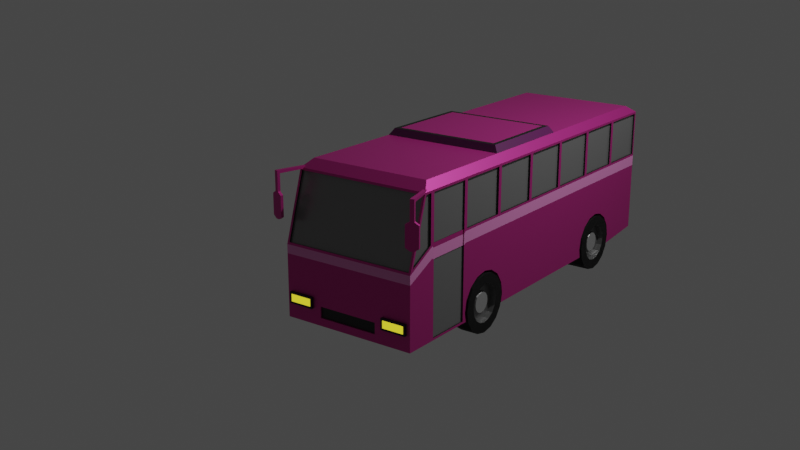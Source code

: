 # Source: car-8.blend  (saved by Blender 2.83.20; exported with 4.5.12 LTS)
import bpy
from mathutils import Matrix  # noqa: F401  (used for matrix-valued properties, if any)

bpy.ops.wm.read_factory_settings(use_empty=True)
scene = bpy.context.scene
scene.name = 'Scene'

# ---- collections
col_collection = bpy.data.collections.new('Collection'); scene.collection.children.link(col_collection)
col_car = bpy.data.collections.new('Car'); scene.collection.children.link(col_car)

# ---- materials (node trees are filled in below, after node groups)
mat_material_004 = bpy.data.materials.new('Material.004')
mat_material_004.use_transparent_shadow = False
mat_material_005 = bpy.data.materials.new('Material.005')
mat_material_005.use_transparent_shadow = False
mat_material_006 = bpy.data.materials.new('Material.006')
mat_material_006.use_transparent_shadow = False
mat_material_007 = bpy.data.materials.new('Material.007')
mat_material_007.use_transparent_shadow = False
mat_material_008 = bpy.data.materials.new('Material.008')
mat_material_008.use_transparent_shadow = False
mat_material_009 = bpy.data.materials.new('Material.009')
mat_material_009.use_transparent_shadow = False
mat_material_001 = bpy.data.materials.new('Material.001')
mat_material_001.use_transparent_shadow = False
mat_material_002 = bpy.data.materials.new('Material.002')
mat_material_002.use_transparent_shadow = False
mat_material_003 = bpy.data.materials.new('Material.003')
mat_material_003.use_transparent_shadow = False

# ---- material node trees
mat_material_004.use_nodes = True; mat_material_004.node_tree.nodes.clear()
_N = mat_material_004.node_tree.nodes; _L = mat_material_004.node_tree.links
n0 = _N.new('ShaderNodeBsdfPrincipled'); n0.name = 'Principled BSDF'; n0.location = (10, 300)
n0.distribution = 'GGX'
n0.subsurface_method = 'BURLEY'
n0.inputs[0].default_value = (0.6152, 0.03581, 0.3005, 1.0)
n0.inputs[1].default_value = 0.575
n0.inputs[3].default_value = 1.45
n0.inputs[27].default_value = (0.0, 0.0, 0.0, 1.0)
n0.inputs[28].default_value = 1.0
n1 = _N.new('ShaderNodeOutputMaterial'); n1.name = 'Material Output'; n1.location = (300, 300)
_L.new(n0.outputs[0], n1.inputs[0])
n1.is_active_output = True
mat_material_005.use_nodes = True; mat_material_005.node_tree.nodes.clear()
_N = mat_material_005.node_tree.nodes; _L = mat_material_005.node_tree.links
n0 = _N.new('ShaderNodeBsdfPrincipled'); n0.name = 'Principled BSDF'; n0.location = (10, 300)
n0.distribution = 'GGX'
n0.subsurface_method = 'BURLEY'
n0.inputs[0].default_value = (0.8, 0.6906, 0.0288, 1.0)
n0.inputs[3].default_value = 1.45
n0.inputs[27].default_value = (0.7991, 0.6939, 0.02843, 1.0)
n0.inputs[28].default_value = 1.0
n1 = _N.new('ShaderNodeOutputMaterial'); n1.name = 'Material Output'; n1.location = (300, 300)
_L.new(n0.outputs[0], n1.inputs[0])
n1.is_active_output = True
mat_material_006.use_nodes = True; mat_material_006.node_tree.nodes.clear()
_N = mat_material_006.node_tree.nodes; _L = mat_material_006.node_tree.links
n0 = _N.new('ShaderNodeBsdfPrincipled'); n0.name = 'Principled BSDF'; n0.location = (10, 300)
n0.distribution = 'GGX'
n0.subsurface_method = 'BURLEY'
n0.inputs[0].default_value = (0.214, 0.214, 0.214, 1.0)
n0.inputs[1].default_value = 0.3333
n0.inputs[2].default_value = 0.25
n0.inputs[3].default_value = 1.45
n0.inputs[13].default_value = 0.875
n0.inputs[27].default_value = (0.0, 0.0, 0.0, 1.0)
n0.inputs[28].default_value = 1.0
n1 = _N.new('ShaderNodeOutputMaterial'); n1.name = 'Material Output'; n1.location = (300, 300)
_L.new(n0.outputs[0], n1.inputs[0])
n1.is_active_output = True
mat_material_007.use_nodes = True; mat_material_007.node_tree.nodes.clear()
_N = mat_material_007.node_tree.nodes; _L = mat_material_007.node_tree.links
n0 = _N.new('ShaderNodeBsdfPrincipled'); n0.name = 'Principled BSDF'; n0.location = (10, 300)
n0.distribution = 'GGX'
n0.subsurface_method = 'BURLEY'
n0.inputs[0].default_value = (0.008076, 0.008076, 0.008076, 1.0)
n0.inputs[3].default_value = 1.45
n0.inputs[27].default_value = (0.0, 0.0, 0.0, 1.0)
n0.inputs[28].default_value = 1.0
n1 = _N.new('ShaderNodeOutputMaterial'); n1.name = 'Material Output'; n1.location = (300, 300)
_L.new(n0.outputs[0], n1.inputs[0])
n1.is_active_output = True
mat_material_008.use_nodes = True; mat_material_008.node_tree.nodes.clear()
_N = mat_material_008.node_tree.nodes; _L = mat_material_008.node_tree.links
n0 = _N.new('ShaderNodeBsdfPrincipled'); n0.name = 'Principled BSDF'; n0.location = (10, 300)
n0.distribution = 'GGX'
n0.subsurface_method = 'BURLEY'
n0.inputs[0].default_value = (0.09462, 0.004238, 0.08223, 1.0)
n0.inputs[3].default_value = 1.45
n0.inputs[27].default_value = (0.0, 0.0, 0.0, 1.0)
n0.inputs[28].default_value = 1.0
n1 = _N.new('ShaderNodeOutputMaterial'); n1.name = 'Material Output'; n1.location = (300, 300)
_L.new(n0.outputs[0], n1.inputs[0])
n1.is_active_output = True
mat_material_009.use_nodes = True; mat_material_009.node_tree.nodes.clear()
_N = mat_material_009.node_tree.nodes; _L = mat_material_009.node_tree.links
n0 = _N.new('ShaderNodeBsdfPrincipled'); n0.name = 'Principled BSDF'; n0.location = (10, 300)
n0.distribution = 'GGX'
n0.subsurface_method = 'BURLEY'
n0.inputs[0].default_value = (0.8, 0.2509, 0.5866, 1.0)
n0.inputs[3].default_value = 1.45
n0.inputs[27].default_value = (0.0, 0.0, 0.0, 1.0)
n0.inputs[28].default_value = 1.0
n1 = _N.new('ShaderNodeOutputMaterial'); n1.name = 'Material Output'; n1.location = (300, 300)
_L.new(n0.outputs[0], n1.inputs[0])
n1.is_active_output = True
mat_material_001.use_nodes = True; mat_material_001.node_tree.nodes.clear()
_N = mat_material_001.node_tree.nodes; _L = mat_material_001.node_tree.links
n0 = _N.new('ShaderNodeBsdfPrincipled'); n0.name = 'Principled BSDF'; n0.location = (10, 300)
n0.distribution = 'GGX'
n0.subsurface_method = 'BURLEY'
n0.inputs[0].default_value = (0.005605, 0.005605, 0.005605, 1.0)
n0.inputs[2].default_value = 0.9083
n0.inputs[3].default_value = 1.45
n0.inputs[13].default_value = 0.2833
n0.inputs[27].default_value = (0.0, 0.0, 0.0, 1.0)
n0.inputs[28].default_value = 1.0
n1 = _N.new('ShaderNodeOutputMaterial'); n1.name = 'Material Output'; n1.location = (300, 300)
_L.new(n0.outputs[0], n1.inputs[0])
n1.is_active_output = True
mat_material_002.use_nodes = True; mat_material_002.node_tree.nodes.clear()
_N = mat_material_002.node_tree.nodes; _L = mat_material_002.node_tree.links
n0 = _N.new('ShaderNodeBsdfPrincipled'); n0.name = 'Principled BSDF'; n0.location = (10, 300)
n0.distribution = 'GGX'
n0.subsurface_method = 'BURLEY'
n0.inputs[0].default_value = (0.1902, 0.1902, 0.1902, 1.0)
n0.inputs[1].default_value = 0.5833
n0.inputs[2].default_value = 0.4083
n0.inputs[3].default_value = 1.45
n0.inputs[13].default_value = 0.325
n0.inputs[27].default_value = (0.0, 0.0, 0.0, 1.0)
n0.inputs[28].default_value = 1.0
n1 = _N.new('ShaderNodeOutputMaterial'); n1.name = 'Material Output'; n1.location = (300, 300)
_L.new(n0.outputs[0], n1.inputs[0])
n1.is_active_output = True
mat_material_003.use_nodes = True; mat_material_003.node_tree.nodes.clear()
_N = mat_material_003.node_tree.nodes; _L = mat_material_003.node_tree.links
n0 = _N.new('ShaderNodeBsdfPrincipled'); n0.name = 'Principled BSDF'; n0.location = (10, 300)
n0.distribution = 'GGX'
n0.subsurface_method = 'BURLEY'
n0.inputs[1].default_value = 0.85
n0.inputs[2].default_value = 0.225
n0.inputs[3].default_value = 1.45
n0.inputs[13].default_value = 0.9333
n0.inputs[27].default_value = (0.0, 0.0, 0.0, 1.0)
n0.inputs[28].default_value = 1.0
n1 = _N.new('ShaderNodeOutputMaterial'); n1.name = 'Material Output'; n1.location = (300, 300)
_L.new(n0.outputs[0], n1.inputs[0])
n1.is_active_output = True

# ---- world
world_world = bpy.data.worlds.new('World'); scene.world = world_world
world_world.use_nodes = True; world_world.node_tree.nodes.clear()
_N = world_world.node_tree.nodes; _L = world_world.node_tree.links
n0 = _N.new('ShaderNodeOutputWorld'); n0.name = 'World Output'; n0.location = (300, 300)
n1 = _N.new('ShaderNodeBackground'); n1.name = 'Background'; n1.location = (10, 300)
n1.inputs[0].default_value = (0.05088, 0.05088, 0.05088, 1.0)
_L.new(n1.outputs[0], n0.inputs[0])
n0.is_active_output = True
world_world.color = (0.05088, 0.05088, 0.05088)
world_world.use_sun_shadow = False
world_world.sun_shadow_jitter_overblur = 0.0

# ---- cameras
cam_camera = bpy.data.cameras.new('Camera')
cam_camera.clip_end = 100.0
cam_camera.ortho_scale = 7.314

# ---- lights
light_light = bpy.data.lights.new('Light', 'POINT')
light_light.transmission_factor = 0.0
light_light.energy = 1000.0
light_light.shadow_soft_size = 0.1
light_light.shadow_maximum_resolution = 0.006
light_light.use_absolute_resolution = True

# ---- meshes
me_cube = bpy.data.meshes.new('Cube')
me_cube.from_pydata([(0.4579, 2.117, -0.8717), (0.4579, 1.19, -0.8717), (0.4579, 1.225, -0.6944), (0.4579, 1.326, -0.5441), (0.4579, 1.476, -0.4437), (0.4579, 1.653, -0.4084), (0.4579, 1.831, -0.4437), (0.4579, 1.981, -0.5441), (0.4579, 2.081, -0.6944), (0.7376, -1.049, -0.8717), (0.7376, -1.976, -0.8717), (0.7376, -1.941, -0.6944), (0.7376, -1.84, -0.5441), (0.7376, -1.69, -0.4437), (0.7376, -1.512, -0.4084), (0.7376, -1.335, -0.4437), (0.7376, -1.185, -0.5441), (0.7376, -1.084, -0.6944), (0.9706, 2.893, 0.9706), (1.0, 2.893, -0.9222), (1.0, -2.893, 1.0), (0.4478, -3.197, -0.8883), (1.0, -2.735, 1.0), (1.0, -2.735, -1.0), (1.0, -1.994, -1.0), (1.0, -1.994, 1.0), (1.0, -0.3652, -1.0), (1.0, 0.4493, -1.0), (1.0, 2.078, 1.0), (1.0, 1.264, 1.0), (1.0, 0.4493, 1.0), (1.0, -0.3652, 1.0), (1.0, -1.18, 1.0), (0.9706, 2.893, 0.3875), (1.0, -3.197, 0.02279), (1.0, -2.735, 0.2763), (1.0, -1.994, 0.2763), (1.0, 2.078, 0.2763), (1.0, 1.264, 0.2763), (1.0, 0.4493, 0.2763), (1.0, -0.3652, 0.2763), (1.0, -1.18, 0.2763), (0.9025, -2.733, 1.111), (0.9025, -2.585, 1.111), (0.9025, 2.699, 1.111), (0.9025, -1.889, 1.111), (0.9025, -1.125, 1.111), (0.9025, 1.935, 1.111), (0.9025, 1.17, 1.111), (0.9025, 0.405, 1.111), (0.9025, -0.3598, 1.111), (0.9686, -3.187, 0.05276), (0.9686, -2.902, 0.97), (1.0, -2.767, 0.2949), (1.0, -2.767, 0.9686), (1.0, -2.87, 0.9686), (1.0, -3.143, 0.08776), (1.0, -1.211, 0.3077), (1.0, -1.211, 0.9686), (1.0, -1.963, 0.9686), (1.0, -1.963, 0.3077), (1.0, 2.861, 0.3077), (1.0, 2.861, 0.9686), (1.0, 2.11, 0.9686), (1.0, 2.11, 0.3077), (1.0, 2.047, 0.3077), (1.0, 2.047, 0.9686), (1.0, 1.295, 0.9686), (1.0, 1.295, 0.3077), (1.0, 1.232, 0.3077), (1.0, 1.232, 0.9686), (1.0, 0.4807, 0.9686), (1.0, 0.4807, 0.3077), (1.0, 0.4179, 0.3077), (1.0, 0.4179, 0.9686), (1.0, -0.3339, 0.9686), (1.0, -0.3339, 0.3077), (1.0, -0.3966, 0.3077), (1.0, -0.3966, 0.9686), (1.0, -1.148, 0.9686), (1.0, -1.148, 0.3077), (0.9686, -2.876, 0.962), (0.9686, -3.161, 0.04475), (0.973, -2.767, 0.9686), (0.973, -2.767, 0.2949), (0.973, -3.143, 0.08776), (0.973, -2.87, 0.9686), (0.973, -1.211, 0.9686), (0.973, -1.211, 0.3077), (0.973, -1.963, 0.3077), (0.973, -1.963, 0.9686), (0.973, 2.861, 0.9686), (0.973, 2.861, 0.3077), (0.973, 2.11, 0.3077), (0.973, 2.11, 0.9686), (0.973, 2.047, 0.9686), (0.973, 2.047, 0.3077), (0.973, 1.295, 0.3077), (0.973, 1.295, 0.9686), (0.973, 1.232, 0.9686), (0.973, 1.232, 0.3077), (0.973, 0.4807, 0.3077), (0.973, 0.4807, 0.9686), (0.973, 0.4179, 0.9686), (0.973, 0.4179, 0.3077), (0.973, -0.3339, 0.3077), (0.973, -0.3339, 0.9686), (0.973, -0.3966, 0.9686), (0.973, -0.3966, 0.3077), (0.973, -1.148, 0.3077), (0.973, -1.148, 0.9686), (1.0, -2.026, 0.3083), (1.0, -2.026, 0.9681), (1.0, -2.703, 0.9681), (1.0, -2.703, 0.3083), (1.0, -2.026, -0.9681), (1.0, -2.026, 0.2444), (1.0, -2.703, 0.2444), (1.0, -2.703, -0.9681), (0.979, -2.026, 0.9681), (0.979, -2.026, 0.3083), (0.979, -2.703, 0.3083), (0.979, -2.703, 0.9681), (0.979, -2.026, 0.2444), (0.979, -2.026, -0.9681), (0.979, -2.703, -0.9681), (0.979, -2.703, 0.2444), (0.9107, 2.893, 0.3101), (0.4478, -3.197, -0.7276), (1.0, -2.735, 0.1174), (1.0, -1.994, 0.1174), (1.0, 2.078, 0.1174), (1.0, 1.264, 0.1174), (1.0, 0.4493, 0.1174), (1.0, -0.3652, 0.1174), (1.0, -1.18, 0.1174), (1.0, -2.026, 0.09345), (1.0, -2.703, 0.09345), (0.979, -2.026, 0.09345), (0.979, -2.703, 0.09345), (1.0, 2.893, 1.0), (1.0, 2.893, 0.2763), (1.0, 2.893, 0.1174), (0.9706, 2.869, 0.3875), (0.9706, 2.869, 0.9706), (0.9107, 2.869, 0.3101), (0.7725, 0.2851, 1.21), (0.7725, -0.3598, 1.21), (0.7725, -1.005, 1.21), (0.9165, 2.893, -0.8396), (0.9165, 2.893, -0.5398), (0.7606, 2.893, -0.8396), (0.7606, 2.893, -0.5398), (0.892, 2.935, -0.5674), (0.892, 2.935, -0.8121), (0.7851, 2.935, -0.5674), (0.7851, 2.935, -0.8121), (0.9165, 2.935, -0.5398), (0.9165, 2.935, -0.8396), (0.7606, 2.935, -0.5398), (0.7606, 2.935, -0.8396), (0.892, 2.924, -0.5674), (0.892, 2.924, -0.8121), (0.7851, 2.924, -0.5674), (0.7851, 2.924, -0.8121), (0.9456, -3.197, -0.7804), (0.9456, -3.197, -0.6195), (0.5685, -3.197, -0.7804), (0.5685, -3.197, -0.6195), (0.9209, -3.236, -0.6455), (0.9209, -3.236, -0.7544), (0.5932, -3.236, -0.7544), (0.5932, -3.236, -0.6455), (0.9456, -3.236, -0.6195), (0.9456, -3.236, -0.7804), (0.5685, -3.236, -0.7804), (0.5685, -3.236, -0.6195), (0.9209, -3.23, -0.6455), (0.9209, -3.23, -0.7544), (0.5932, -3.23, -0.7544), (0.5932, -3.23, -0.6455), (1.0, -3.197, -0.1045), (1.0, -3.197, -1.0), (0.4478, -3.175, -0.8883), (0.4478, -3.175, -0.7276), (0.4579, 2.091, -0.9988), (1.0, 2.081, -0.6944), (1.0, 2.117, -0.8717), (1.0, 2.091, -0.9988), (1.0, 2.078, -0.6899), (0.4579, 2.078, -1.0), (1.0, 1.981, -0.5441), (1.0, 1.831, -0.4437), (1.0, 1.653, -0.4084), (0.4579, 1.264, -1.0), (1.0, 1.476, -0.4437), (0.4579, 1.215, -1.0), (1.0, 1.326, -0.5441), (1.0, 1.264, -0.6366), (1.0, 1.225, -0.6944), (1.0, 1.19, -0.8717), (1.0, 1.215, -1.0), (1.0, -1.084, -0.6944), (1.0, -1.049, -0.8717), (0.7376, -1.075, -1.0), (1.0, -1.075, -1.0), (0.7376, -1.18, -1.0), (1.0, -1.18, -0.5517), (1.0, -1.185, -0.5441), (1.0, -1.335, -0.4437), (1.0, -1.512, -0.4084), (1.0, -1.69, -0.4437), (1.0, -1.84, -0.5441), (1.0, -1.941, -0.6944), (1.0, -1.976, -0.8717), (0.7376, -1.95, -1.0), (1.0, -1.95, -1.0), (-0.4616, 2.117, -0.8717), (-0.4616, 1.19, -0.8717), (-0.4616, 1.225, -0.6944), (-0.4616, 1.326, -0.5441), (-0.4616, 1.476, -0.4437), (-0.4616, 1.653, -0.4084), (-0.4616, 1.831, -0.4437), (-0.4616, 1.981, -0.5441), (-0.4616, 2.081, -0.6944), (-0.7356, -1.049, -0.8717), (-0.7356, -1.976, -0.8717), (-0.7356, -1.941, -0.6944), (-0.7356, -1.84, -0.5441), (-0.7356, -1.69, -0.4437), (-0.7356, -1.512, -0.4084), (-0.7356, -1.335, -0.4437), (-0.7356, -1.185, -0.5441), (-0.7356, -1.084, -0.6944), (-0.9706, 2.893, 0.9706), (-1.0, 2.893, -0.9222), (-1.0, -2.893, 1.0), (-0.4478, -3.197, -0.8883), (-1.0, -2.735, 1.0), (-1.0, -2.735, -1.0), (-1.0, -1.994, -1.0), (-1.0, -1.994, 1.0), (-1.0, -0.3652, -1.0), (-1.0, 0.4493, -1.0), (-1.0, 2.078, 1.0), (-1.0, 1.264, 1.0), (-1.0, 0.4493, 1.0), (-1.0, -0.3652, 1.0), (-1.0, -1.18, 1.0), (-0.9706, 2.893, 0.3875), (-1.0, -3.197, 0.02279), (-1.0, -2.735, 0.2763), (-1.0, -1.994, 0.2763), (-1.0, 2.078, 0.2763), (-1.0, 1.264, 0.2763), (-1.0, 0.4493, 0.2763), (-1.0, -0.3652, 0.2763), (-1.0, -1.18, 0.2763), (-0.9025, -2.733, 1.111), (-0.9025, -2.585, 1.111), (-0.9025, 2.699, 1.111), (-0.9025, -1.889, 1.111), (-0.9025, -1.125, 1.111), (-0.9025, 1.935, 1.111), (-0.9025, 1.17, 1.111), (-0.9025, 0.405, 1.111), (-0.9025, -0.3598, 1.111), (-0.9686, -3.187, 0.05276), (-0.9686, -2.902, 0.97), (-1.0, -2.767, 0.2949), (-1.0, -2.767, 0.9686), (-1.0, -2.87, 0.9686), (-1.0, -3.143, 0.08776), (-1.0, -1.211, 0.3077), (-1.0, -1.211, 0.9686), (-1.0, -1.963, 0.9686), (-1.0, -1.963, 0.3077), (-1.0, 2.861, 0.3077), (-1.0, 2.861, 0.9686), (-1.0, 2.11, 0.9686), (-1.0, 2.11, 0.3077), (-1.0, 2.047, 0.3077), (-1.0, 2.047, 0.9686), (-1.0, 1.295, 0.9686), (-1.0, 1.295, 0.3077), (-1.0, 1.232, 0.3077), (-1.0, 1.232, 0.9686), (-1.0, 0.4807, 0.9686), (-1.0, 0.4807, 0.3077), (-1.0, 0.4179, 0.3077), (-1.0, 0.4179, 0.9686), (-1.0, -0.3339, 0.9686), (-1.0, -0.3339, 0.3077), (-1.0, -0.3966, 0.3077), (-1.0, -0.3966, 0.9686), (-1.0, -1.148, 0.9686), (-1.0, -1.148, 0.3077), (-0.9686, -2.876, 0.962), (-0.9686, -3.161, 0.04475), (-0.973, -2.767, 0.9686), (-0.973, -2.767, 0.2949), (-0.973, -3.143, 0.08776), (-0.973, -2.87, 0.9686), (-0.973, -1.211, 0.9686), (-0.973, -1.211, 0.3077), (-0.973, -1.963, 0.3077), (-0.973, -1.963, 0.9686), (-0.973, 2.861, 0.9686), (-0.973, 2.861, 0.3077), (-0.973, 2.11, 0.3077), (-0.973, 2.11, 0.9686), (-0.973, 2.047, 0.9686), (-0.973, 2.047, 0.3077), (-0.973, 1.295, 0.3077), (-0.973, 1.295, 0.9686), (-0.973, 1.232, 0.9686), (-0.973, 1.232, 0.3077), (-0.973, 0.4807, 0.3077), (-0.973, 0.4807, 0.9686), (-0.973, 0.4179, 0.9686), (-0.973, 0.4179, 0.3077), (-0.973, -0.3339, 0.3077), (-0.973, -0.3339, 0.9686), (-0.973, -0.3966, 0.9686), (-0.973, -0.3966, 0.3077), (-0.973, -1.148, 0.3077), (-0.973, -1.148, 0.9686), (-1.0, -2.026, 0.3083), (-1.0, -2.026, 0.9681), (-1.0, -2.703, 0.9681), (-1.0, -2.703, 0.3083), (-0.979, -2.026, 0.9681), (-0.979, -2.026, 0.3083), (-0.979, -2.703, 0.3083), (-0.979, -2.703, 0.9681), (-0.9107, 2.893, 0.3101), (-0.4478, -3.197, -0.7276), (-1.0, -2.735, 0.1174), (-1.0, -1.994, 0.1174), (-1.0, 2.078, 0.1174), (-1.0, 1.264, 0.1174), (-1.0, 0.4493, 0.1174), (-1.0, -0.3652, 0.1174), (-1.0, -1.18, 0.1174), (-1.0, 2.893, 1.0), (-1.0, 2.893, 0.2763), (-1.0, 2.893, 0.1174), (-0.9706, 2.869, 0.3875), (-0.9706, 2.869, 0.9706), (-0.9107, 2.869, 0.3101), (-0.7725, 0.2851, 1.21), (-0.7725, -0.3598, 1.21), (-0.7725, -1.005, 1.21), (-0.9165, 2.893, -0.8396), (-0.9165, 2.893, -0.5398), (-0.7606, 2.893, -0.8396), (-0.7606, 2.893, -0.5398), (-0.892, 2.935, -0.5674), (-0.892, 2.935, -0.8121), (-0.7851, 2.935, -0.5674), (-0.7851, 2.935, -0.8121), (-0.9165, 2.935, -0.5398), (-0.9165, 2.935, -0.8396), (-0.7606, 2.935, -0.5398), (-0.7606, 2.935, -0.8396), (-0.892, 2.924, -0.5674), (-0.892, 2.924, -0.8121), (-0.7851, 2.924, -0.5674), (-0.7851, 2.924, -0.8121), (-0.9456, -3.197, -0.7804), (-0.9456, -3.197, -0.6195), (-0.5685, -3.197, -0.7804), (-0.5685, -3.197, -0.6195), (-0.9209, -3.236, -0.6455), (-0.9209, -3.236, -0.7544), (-0.5932, -3.236, -0.7544), (-0.5932, -3.236, -0.6455), (-0.9456, -3.236, -0.6195), (-0.9456, -3.236, -0.7804), (-0.5685, -3.236, -0.7804), (-0.5685, -3.236, -0.6195), (-0.9209, -3.23, -0.6455), (-0.9209, -3.23, -0.7544), (-0.5932, -3.23, -0.7544), (-0.5932, -3.23, -0.6455), (-1.0, -3.197, -0.1045), (-1.0, -3.197, -1.0), (-0.4478, -3.175, -0.8883), (-0.4478, -3.175, -0.7276), (-0.4616, 2.091, -0.9988), (-1.0, 2.081, -0.6944), (-1.0, 2.117, -0.8717), (-1.0, 2.091, -0.9988), (-1.0, 2.078, -0.6899), (-0.4616, 2.078, -1.0), (-1.0, 1.981, -0.5441), (-1.0, 1.831, -0.4437), (-1.0, 1.653, -0.4084), (-0.4616, 1.264, -1.0), (-1.0, 1.476, -0.4437), (-0.4616, 1.215, -1.0), (-1.0, 1.326, -0.5441), (-1.0, 1.264, -0.6366), (-1.0, 1.225, -0.6944), (-1.0, 1.19, -0.8717), (-1.0, 1.215, -1.0), (-1.0, -1.084, -0.6944), (-1.0, -1.049, -0.8717), (-0.7356, -1.075, -1.0), (-1.0, -1.075, -1.0), (-0.7356, -1.18, -1.0), (-1.0, -1.18, -0.5517), (-1.0, -1.185, -0.5441), (-1.0, -1.335, -0.4437), (-1.0, -1.512, -0.4084), (-1.0, -1.69, -0.4437), (-1.0, -1.84, -0.5441), (-1.0, -1.941, -0.6944), (-1.0, -1.976, -0.8717), (-0.7356, -1.95, -1.0), (-1.0, -1.95, -1.0), (1.0, -2.703, 0.2763), (1.0, -2.026, 0.2763), (0.9879, -2.026, 0.3083), (0.9879, -2.703, 0.3083), (0.9876, -2.026, 0.2444), (0.9876, -2.703, 0.2444), (0.9879, -2.026, 0.2763), (0.9879, -2.703, 0.2763), (0.9874, -2.703, 0.09345), (0.9874, -2.026, 0.09345), (0.8359, 0.3486, 1.21), (0.8359, -0.3598, 1.21), (0.8359, -1.068, 1.21), (-0.8359, 0.3486, 1.21), (-0.8359, -0.3598, 1.21), (-0.8359, -1.068, 1.21)], [], [(0, 185, 188, 187), (1, 2, 199, 200), (2, 3, 197, 198, 199), (3, 4, 195, 197), (4, 5, 193, 195), (5, 6, 192, 193), (6, 7, 191, 192), (7, 8, 186, 189, 191), (8, 0, 187, 186), (0, 8, 7, 6, 5, 4, 3, 2, 1, 196, 194, 190, 185), (9, 204, 205, 203), (10, 11, 213, 214), (11, 12, 212, 213), (12, 13, 211, 212), (13, 14, 210, 211), (14, 15, 209, 210), (15, 16, 208, 209), (16, 17, 202, 207, 208), (17, 9, 203, 202), (9, 17, 16, 15, 14, 13, 12, 11, 10, 215, 206, 204), (29, 28, 47, 48), (337, 389, 184, 128), (33, 127, 145, 143), (113, 114, 121, 122), (269, 298, 81, 52), (23, 240, 241, 24), (118, 115, 124, 125), (24, 241, 421, 420, 411, 206, 215, 216), (51, 52, 81, 82), (82, 299, 268, 51), (190, 395, 390, 393, 236, 19, 188, 185), (194, 399, 395, 190), (27, 244, 406, 401, 399, 194, 196, 201), (26, 243, 244, 27), (206, 411, 409, 410, 243, 26, 205, 204), (28, 140, 44, 47), (22, 25, 45, 43), (67, 68, 97, 98), (66, 67, 98, 95), (134, 40, 41, 135), (133, 39, 40, 134), (132, 38, 39, 133), (131, 37, 38, 132), (142, 141, 37, 131), (135, 41, 36, 130), (129, 35, 34, 181), (46, 50, 433, 434), (20, 22, 43, 42), (30, 29, 48, 49), (25, 32, 46, 45), (31, 30, 49, 50), (32, 31, 50, 46), (34, 20, 52, 51), (237, 269, 52, 20), (35, 22, 54, 53), (22, 20, 55, 54), (20, 34, 56, 55), (34, 35, 53, 56), (41, 32, 58, 57), (32, 25, 59, 58), (25, 36, 60, 59), (36, 41, 57, 60), (141, 140, 62, 61), (140, 28, 63, 62), (28, 37, 64, 63), (37, 141, 61, 64), (37, 28, 66, 65), (28, 29, 67, 66), (29, 38, 68, 67), (38, 37, 65, 68), (38, 29, 70, 69), (29, 30, 71, 70), (30, 39, 72, 71), (39, 38, 69, 72), (39, 30, 74, 73), (30, 31, 75, 74), (31, 40, 76, 75), (40, 39, 73, 76), (40, 31, 78, 77), (31, 32, 79, 78), (32, 41, 80, 79), (41, 40, 77, 80), (84, 83, 86, 85), (88, 87, 90, 89), (92, 91, 94, 93), (96, 95, 98, 97), (100, 99, 102, 101), (104, 103, 106, 105), (108, 107, 110, 109), (69, 70, 99, 100), (72, 69, 100, 101), (70, 71, 102, 99), (57, 58, 87, 88), (71, 72, 101, 102), (60, 57, 88, 89), (58, 59, 90, 87), (59, 60, 89, 90), (73, 74, 103, 104), (76, 73, 104, 105), (74, 75, 106, 103), (61, 62, 91, 92), (75, 76, 105, 106), (64, 61, 92, 93), (62, 63, 94, 91), (53, 54, 83, 84), (63, 64, 93, 94), (56, 53, 84, 85), (54, 55, 86, 83), (55, 56, 85, 86), (77, 78, 107, 108), (80, 77, 108, 109), (78, 79, 110, 107), (65, 66, 95, 96), (79, 80, 109, 110), (68, 65, 96, 97), (36, 25, 112, 111), (25, 22, 113, 112), (22, 35, 114, 113), (35, 422, 114), (130, 36, 116, 136), (36, 423, 116), (129, 23, 118, 137), (23, 24, 115, 118), (120, 119, 122, 121), (123, 126, 427, 426), (137, 118, 125, 139, 430), (111, 112, 119, 120), (136, 116, 426, 431), (112, 113, 122, 119), (115, 136, 431, 138, 124), (137, 430, 427, 117), (124, 138, 139, 125), (35, 129, 137, 117), (24, 130, 136, 115), (23, 129, 181, 182), (299, 82, 81, 298), (19, 142, 131, 189, 186, 187, 188), (27, 133, 134, 26), (26, 134, 135, 207, 202, 203, 205), (33, 18, 140, 141), (127, 33, 141, 142), (235, 345, 140, 18), (142, 347, 336, 127), (143, 348, 349, 144), (18, 33, 143, 144), (145, 350, 348, 143), (352, 353, 148, 147), (50, 49, 432, 433), (434, 437, 263, 46), (351, 352, 147, 146), (144, 349, 235, 18), (19, 236, 347, 142), (388, 183, 184, 389), (51, 268, 251, 34), (345, 261, 44, 140), (265, 266, 49, 48), (264, 265, 48, 47), (261, 264, 47, 44), (263, 262, 45, 46), (262, 260, 43, 45), (260, 259, 42, 43), (386, 181, 34, 251), (336, 350, 145, 127), (42, 259, 237, 20), (182, 387, 240, 23), (151, 149, 150, 152), (154, 156, 164, 162), (150, 149, 158, 157), (151, 152, 159, 160), (152, 150, 157, 159), (149, 151, 160, 158), (154, 153, 157, 158), (153, 155, 159, 157), (156, 154, 158, 160), (155, 156, 160, 159), (164, 163, 161, 162), (153, 154, 162, 161), (156, 155, 163, 164), (155, 153, 161, 163), (165, 167, 168, 166), (169, 172, 180, 177), (168, 167, 175, 176), (167, 165, 174, 175), (166, 168, 176, 173), (165, 166, 173, 174), (169, 170, 174, 173), (170, 171, 175, 174), (172, 169, 173, 176), (171, 172, 176, 175), (178, 177, 180, 179), (170, 169, 177, 178), (172, 171, 179, 180), (171, 170, 178, 179), (128, 21, 182, 181), (183, 388, 238, 21), (181, 386, 337, 128), (21, 128, 184, 183), (238, 387, 182, 21), (216, 214, 213, 212, 211, 210, 209, 208, 207, 135, 130, 24), (196, 1, 200, 201), (198, 197, 195, 193, 192, 191, 189, 131, 132), (215, 10, 214, 216), (201, 200, 199, 198, 132, 133, 27), (217, 392, 393, 390), (218, 405, 404, 219), (219, 404, 403, 402, 220), (220, 402, 400, 221), (221, 400, 398, 222), (222, 398, 397, 223), (223, 397, 396, 224), (224, 396, 394, 391, 225), (225, 391, 392, 217), (217, 390, 395, 399, 401, 218, 219, 220, 221, 222, 223, 224, 225), (226, 408, 410, 409), (227, 419, 418, 228), (228, 418, 417, 229), (229, 417, 416, 230), (230, 416, 415, 231), (231, 415, 414, 232), (232, 414, 413, 233), (233, 413, 412, 407, 234), (234, 407, 408, 226), (226, 409, 411, 420, 227, 228, 229, 230, 231, 232, 233, 234), (246, 265, 264, 245), (250, 348, 350, 336), (330, 335, 334, 331), (268, 299, 298, 269), (245, 264, 261, 345), (239, 260, 262, 242), (284, 315, 314, 285), (283, 312, 315, 284), (343, 344, 258, 257), (342, 343, 257, 256), (341, 342, 256, 255), (340, 341, 255, 254), (347, 340, 254, 346), (344, 339, 253, 258), (338, 386, 251, 252), (263, 437, 436, 267), (237, 259, 260, 239), (247, 266, 265, 246), (242, 262, 263, 249), (248, 267, 266, 247), (249, 263, 267, 248), (251, 268, 269, 237), (252, 270, 271, 239), (239, 271, 272, 237), (237, 272, 273, 251), (251, 273, 270, 252), (258, 274, 275, 249), (249, 275, 276, 242), (242, 276, 277, 253), (253, 277, 274, 258), (346, 278, 279, 345), (345, 279, 280, 245), (245, 280, 281, 254), (254, 281, 278, 346), (254, 282, 283, 245), (245, 283, 284, 246), (246, 284, 285, 255), (255, 285, 282, 254), (255, 286, 287, 246), (246, 287, 288, 247), (247, 288, 289, 256), (256, 289, 286, 255), (256, 290, 291, 247), (247, 291, 292, 248), (248, 292, 293, 257), (257, 293, 290, 256), (257, 294, 295, 248), (248, 295, 296, 249), (249, 296, 297, 258), (258, 297, 294, 257), (301, 302, 303, 300), (305, 306, 307, 304), (309, 310, 311, 308), (313, 314, 315, 312), (317, 318, 319, 316), (321, 322, 323, 320), (325, 326, 327, 324), (286, 317, 316, 287), (289, 318, 317, 286), (287, 316, 319, 288), (274, 305, 304, 275), (288, 319, 318, 289), (277, 306, 305, 274), (275, 304, 307, 276), (276, 307, 306, 277), (290, 321, 320, 291), (293, 322, 321, 290), (291, 320, 323, 292), (278, 309, 308, 279), (292, 323, 322, 293), (281, 310, 309, 278), (279, 308, 311, 280), (270, 301, 300, 271), (280, 311, 310, 281), (273, 302, 301, 270), (271, 300, 303, 272), (272, 303, 302, 273), (294, 325, 324, 295), (297, 326, 325, 294), (295, 324, 327, 296), (282, 313, 312, 283), (296, 327, 326, 297), (285, 314, 313, 282), (253, 328, 329, 242), (242, 329, 330, 239), (239, 330, 331, 252), (252, 331, 328, 253), (333, 334, 335, 332), (328, 333, 332, 329), (331, 334, 333, 328), (329, 332, 335, 330), (240, 338, 339, 241), (253, 339, 338, 252), (240, 387, 386, 338), (236, 393, 392, 391, 394, 340, 347), (244, 243, 343, 342), (243, 410, 408, 407, 412, 344, 343), (250, 346, 345, 235), (336, 347, 346, 250), (235, 349, 348, 250), (267, 436, 435, 266), (356, 357, 355, 354), (359, 367, 369, 361), (355, 362, 363, 354), (356, 365, 364, 357), (357, 364, 362, 355), (354, 363, 365, 356), (359, 363, 362, 358), (358, 362, 364, 360), (361, 365, 363, 359), (360, 364, 365, 361), (369, 367, 366, 368), (358, 366, 367, 359), (361, 369, 368, 360), (360, 368, 366, 358), (370, 371, 373, 372), (374, 382, 385, 377), (373, 381, 380, 372), (372, 380, 379, 370), (371, 378, 381, 373), (370, 379, 378, 371), (374, 378, 379, 375), (375, 379, 380, 376), (377, 381, 378, 374), (376, 380, 381, 377), (383, 384, 385, 382), (375, 383, 382, 374), (377, 385, 384, 376), (376, 384, 383, 375), (337, 386, 387, 238), (238, 388, 389, 337), (421, 241, 339, 344, 412, 413, 414, 415, 416, 417, 418, 419), (401, 406, 405, 218), (403, 341, 340, 394, 396, 397, 398, 400, 402), (420, 421, 419, 227), (406, 244, 342, 341, 403, 404, 405), (425, 429, 428, 424), (422, 117, 427, 429), (117, 422, 35), (111, 423, 36), (423, 111, 424, 428), (426, 428, 429, 427), (116, 423, 428, 426), (114, 422, 429, 425), (431, 426, 427, 430), (139, 138, 431, 430), (266, 435, 432, 49), (121, 425, 424, 120), (146, 147, 433, 432), (147, 148, 434, 433), (352, 351, 435, 436), (353, 352, 436, 437), (351, 146, 432, 435), (148, 353, 437, 434)])
me_cube.polygons.foreach_set('material_index', [0, 0, 0, 0, 0, 0, 0, 0, 0, 0, 0, 0, 0, 0, 0, 0, 0, 0, 0, 0, 0, 0, 5, 3, 3, 0, 3, 0, 3, 3, 0, 0, 0, 0, 0, 0, 0, 3, 3, 5, 5, 5, 5, 5, 5, 5, 4, 0, 0, 0, 0, 0, 0, 0, 0, 0, 0, 0, 0, 0, 0, 0, 0, 0, 0, 0, 0, 0, 0, 0, 0, 0, 0, 0, 0, 0, 0, 0, 0, 0, 0, 0, 2, 2, 2, 2, 2, 2, 2, 3, 3, 3, 3, 3, 3, 3, 3, 3, 3, 3, 3, 3, 3, 3, 3, 3, 3, 3, 3, 3, 3, 3, 3, 3, 3, 0, 0, 0, 0, 5, 0, 0, 0, 2, 0, 3, 3, 5, 3, 3, 5, 2, 5, 0, 0, 2, 0, 0, 0, 0, 5, 0, 0, 2, 3, 5, 0, 4, 4, 0, 3, 0, 3, 0, 0, 0, 0, 0, 0, 0, 0, 5, 3, 0, 0, 0, 3, 3, 3, 3, 3, 3, 3, 3, 3, 1, 3, 3, 3, 0, 3, 3, 3, 3, 3, 3, 3, 3, 3, 1, 3, 3, 3, 0, 0, 0, 0, 0, 0, 0, 0, 0, 0, 0, 0, 0, 0, 0, 0, 0, 0, 0, 0, 0, 0, 0, 0, 0, 0, 0, 0, 0, 0, 0, 5, 3, 3, 0, 0, 3, 3, 5, 5, 5, 5, 5, 5, 5, 4, 0, 0, 0, 0, 0, 0, 0, 0, 0, 0, 0, 0, 0, 0, 0, 0, 0, 0, 0, 0, 0, 0, 0, 0, 0, 0, 0, 0, 0, 0, 0, 0, 0, 0, 2, 2, 2, 2, 2, 2, 2, 3, 3, 3, 3, 3, 3, 3, 3, 3, 3, 3, 3, 3, 3, 3, 3, 3, 3, 3, 3, 3, 3, 3, 3, 3, 3, 0, 0, 0, 0, 2, 3, 3, 3, 0, 5, 0, 0, 0, 0, 0, 5, 3, 4, 0, 3, 3, 3, 3, 3, 3, 3, 3, 3, 1, 3, 3, 3, 0, 3, 3, 3, 3, 3, 3, 3, 3, 3, 1, 3, 3, 3, 0, 0, 0, 0, 0, 0, 0, 0, 0, 0, 0, 0, 0, 0, 0, 5, 3, 4, 3, 3, 3, 3, 3, 3, 3])
_uv = me_cube.uv_layers.new(name='UVMap')
_uv.uv.foreach_set('vector', [1.0, 0.5, 0.9552, 0.5, 0.9552, 0.9362, 1.0, 0.9362, 0.5, 0.5, 0.4375, 0.5, 0.4375, 0.9362, 0.5, 0.9362, 0.4375, 0.5, 0.375, 0.5, 0.375, 0.9362, 0.4135, 0.9362, 0.4375, 0.9362, 0.375, 0.5, 0.3125, 0.5, 0.3125, 0.9362, 0.375, 0.9362, 0.3125, 0.5, 0.25, 0.5, 0.25, 0.9362, 0.3125, 0.9362, 0.25, 0.5, 0.1875, 0.5, 0.1875, 0.9362, 0.25, 0.9362, 0.1875, 0.5, 0.125, 0.5, 0.125, 0.9362, 0.1875, 0.9362, 0.125, 0.5, 0.0625, 0.5, 0.0625, 0.9362, 0.06437, 0.9362, 0.125, 0.9362, 0.0625, 0.5, 0.0, 0.5, 0.0, 0.9362, 0.0625, 0.9362, 0.75, 0.49, 0.6582, 0.4717, 0.5803, 0.4197, 0.5283, 0.3418, 0.51, 0.25, 0.5283, 0.1582, 0.5803, 0.08029, 0.6582, 0.02827, 0.75, 0.01, 0.8164, 0.02321, 0.8164, 0.04827, 0.8164, 0.4702, 0.8158, 0.4769, 1.0, 0.5, 0.9548, 0.5, 0.9548, 0.9362, 1.0, 0.9362, 0.5, 0.5, 0.4375, 0.5, 0.4375, 0.9362, 0.5, 0.9362, 0.4375, 0.5, 0.375, 0.5, 0.375, 0.9362, 0.4375, 0.9362, 0.375, 0.5, 0.3125, 0.5, 0.3125, 0.9362, 0.375, 0.9362, 0.3125, 0.5, 0.25, 0.5, 0.25, 0.9362, 0.3125, 0.9362, 0.25, 0.5, 0.1875, 0.5, 0.1875, 0.9362, 0.25, 0.9362, 0.1875, 0.5, 0.125, 0.5, 0.125, 0.9362, 0.1875, 0.9362, 0.125, 0.5, 0.0625, 0.5, 0.0625, 0.9362, 0.1218, 0.9362, 0.125, 0.9362, 0.0625, 0.5, 0.0, 0.5, 0.0, 0.9362, 0.0625, 0.9362, 0.75, 0.49, 0.6582, 0.4717, 0.5803, 0.4197, 0.5283, 0.3418, 0.51, 0.25, 0.5283, 0.1582, 0.5803, 0.08029, 0.6582, 0.02827, 0.75, 0.01, 0.8164, 0.02321, 0.8164, 0.4223, 0.8164, 0.4768, 0.625, 0.5713, 0.625, 0.5356, 0.625, 0.5356, 0.625, 0.5713, 0.4677, 0.7877, 0.4677, 0.7877, 0.4677, 0.7877, 0.4677, 0.7877, 0.5345, 0.4963, 0.5183, 0.4963, 0.5183, 0.4963, 0.5345, 0.4963, 0.621, 0.7419, 0.5385, 0.7419, 0.5385, 0.7419, 0.621, 0.7419, 0.6222, 0.7539, 0.6222, 0.7539, 0.6222, 0.7539, 0.6222, 0.7539, 0.375, 0.7432, 0.375, 0.7432, 0.375, 0.7139, 0.375, 0.7139, 0.379, 0.7419, 0.379, 0.7152, 0.379, 0.7152, 0.379, 0.7419, 0.375, 0.7139, 0.375, 0.7139, 0.375, 0.712, 0.3358, 0.712, 0.3358, 0.6782, 0.3358, 0.6782, 0.3358, 0.712, 0.375, 0.712, 0.5373, 0.7539, 0.6222, 0.7539, 0.6222, 0.7539, 0.5373, 0.7539, 0.5373, 0.7539, 0.5373, 0.7539, 0.5373, 0.7539, 0.5373, 0.7539, 0.3358, 0.5356, 0.3358, 0.5356, 0.3358, 0.5351, 0.375, 0.5351, 0.375, 0.5, 0.375, 0.5, 0.375, 0.5351, 0.3358, 0.5351, 0.3358, 0.5713, 0.3358, 0.5713, 0.3358, 0.5356, 0.3358, 0.5356, 0.375, 0.6069, 0.375, 0.6069, 0.375, 0.5734, 0.3358, 0.5734, 0.3358, 0.5713, 0.3358, 0.5713, 0.3358, 0.5734, 0.375, 0.5734, 0.375, 0.6426, 0.375, 0.6426, 0.375, 0.6069, 0.375, 0.6069, 0.3358, 0.6782, 0.3358, 0.6782, 0.3358, 0.6736, 0.375, 0.6736, 0.375, 0.6426, 0.375, 0.6426, 0.375, 0.6736, 0.3358, 0.6736, 0.625, 0.5356, 0.625, 0.5, 0.625, 0.5, 0.625, 0.5356, 0.625, 0.7432, 0.625, 0.7139, 0.625, 0.7139, 0.625, 0.7432, 0.6211, 0.5699, 0.5385, 0.5699, 0.5385, 0.5699, 0.6211, 0.5699, 0.6211, 0.537, 0.6211, 0.5699, 0.6211, 0.5699, 0.6211, 0.537, 0.5147, 0.6426, 0.5345, 0.6426, 0.5345, 0.6782, 0.5147, 0.6782, 0.5147, 0.6069, 0.5345, 0.6069, 0.5345, 0.6426, 0.5147, 0.6426, 0.5147, 0.5713, 0.5345, 0.5713, 0.5345, 0.6069, 0.5147, 0.6069, 0.5147, 0.5356, 0.5345, 0.5356, 0.5345, 0.5713, 0.5147, 0.5713, 0.5147, 0.5, 0.5345, 0.5, 0.5345, 0.5356, 0.5147, 0.5356, 0.5147, 0.6782, 0.5345, 0.6782, 0.5345, 0.7139, 0.5147, 0.7139, 0.5147, 0.7432, 0.5345, 0.7432, 0.5345, 0.75, 0.5147, 0.75, 0.625, 0.6782, 0.625, 0.6426, 0.625, 0.6426, 0.625, 0.6782, 0.625, 0.75, 0.625, 0.7432, 0.625, 0.7432, 0.625, 0.75, 0.625, 0.6069, 0.625, 0.5713, 0.625, 0.5713, 0.625, 0.6069, 0.625, 0.7139, 0.625, 0.6782, 0.625, 0.6782, 0.625, 0.7139, 0.625, 0.6426, 0.625, 0.6069, 0.625, 0.6069, 0.625, 0.6426, 0.625, 0.6782, 0.625, 0.6426, 0.625, 0.6426, 0.625, 0.6782, 0.5345, 0.75, 0.625, 0.75, 0.6222, 0.7539, 0.5373, 0.7539, 0.625, 0.75, 0.6222, 0.7539, 0.6222, 0.7539, 0.625, 0.75, 0.5345, 0.7432, 0.625, 0.7432, 0.6214, 0.7444, 0.5388, 0.7438, 0.625, 0.7432, 0.625, 0.75, 0.6217, 0.7487, 0.6214, 0.7444, 0.625, 0.75, 0.5345, 0.75, 0.5386, 0.7494, 0.6217, 0.7487, 0.5345, 0.75, 0.5345, 0.7432, 0.5388, 0.7438, 0.5386, 0.7494, 0.5345, 0.6782, 0.625, 0.6782, 0.6211, 0.6796, 0.5385, 0.6796, 0.625, 0.6782, 0.625, 0.7139, 0.6211, 0.7125, 0.6211, 0.6796, 0.625, 0.7139, 0.5345, 0.7139, 0.5385, 0.7125, 0.6211, 0.7125, 0.5345, 0.7139, 0.5345, 0.6782, 0.5385, 0.6796, 0.5385, 0.7125, 0.5345, 0.5, 0.625, 0.5, 0.6211, 0.5014, 0.5385, 0.5014, 0.625, 0.5, 0.625, 0.5356, 0.6211, 0.5343, 0.6211, 0.5014, 0.625, 0.5356, 0.5345, 0.5356, 0.5385, 0.5343, 0.6211, 0.5343, 0.5345, 0.5356, 0.5345, 0.5, 0.5385, 0.5014, 0.5385, 0.5343, 0.5345, 0.5356, 0.625, 0.5356, 0.6211, 0.537, 0.5385, 0.537, 0.625, 0.5356, 0.625, 0.5713, 0.6211, 0.5699, 0.6211, 0.537, 0.625, 0.5713, 0.5345, 0.5713, 0.5385, 0.5699, 0.6211, 0.5699, 0.5345, 0.5713, 0.5345, 0.5356, 0.5385, 0.537, 0.5385, 0.5699, 0.5345, 0.5713, 0.625, 0.5713, 0.6211, 0.5727, 0.5385, 0.5727, 0.625, 0.5713, 0.625, 0.6069, 0.6211, 0.6056, 0.6211, 0.5727, 0.625, 0.6069, 0.5345, 0.6069, 0.5385, 0.6056, 0.6211, 0.6056, 0.5345, 0.6069, 0.5345, 0.5713, 0.5385, 0.5727, 0.5385, 0.6056, 0.5345, 0.6069, 0.625, 0.6069, 0.6211, 0.6083, 0.5385, 0.6083, 0.625, 0.6069, 0.625, 0.6426, 0.6211, 0.6412, 0.6211, 0.6083, 0.625, 0.6426, 0.5345, 0.6426, 0.5385, 0.6412, 0.6211, 0.6412, 0.5345, 0.6426, 0.5345, 0.6069, 0.5385, 0.6083, 0.5385, 0.6412, 0.5345, 0.6426, 0.625, 0.6426, 0.6211, 0.644, 0.5385, 0.644, 0.625, 0.6426, 0.625, 0.6782, 0.6211, 0.6769, 0.6211, 0.644, 0.625, 0.6782, 0.5345, 0.6782, 0.5385, 0.6769, 0.6211, 0.6769, 0.5345, 0.6782, 0.5345, 0.6426, 0.5385, 0.644, 0.5385, 0.6769, 0.5388, 0.7438, 0.6214, 0.7444, 0.6217, 0.7487, 0.5386, 0.7494, 0.5385, 0.6796, 0.6211, 0.6796, 0.6211, 0.7125, 0.5385, 0.7125, 0.5385, 0.5014, 0.6211, 0.5014, 0.6211, 0.5343, 0.5385, 0.5343, 0.5385, 0.537, 0.6211, 0.537, 0.6211, 0.5699, 0.5385, 0.5699, 0.5385, 0.5727, 0.6211, 0.5727, 0.6211, 0.6056, 0.5385, 0.6056, 0.5385, 0.6083, 0.6211, 0.6083, 0.6211, 0.6412, 0.5385, 0.6412, 0.5385, 0.644, 0.6211, 0.644, 0.6211, 0.6769, 0.5385, 0.6769, 0.5385, 0.5727, 0.6211, 0.5727, 0.6211, 0.5727, 0.5385, 0.5727, 0.5385, 0.6056, 0.5385, 0.5727, 0.5385, 0.5727, 0.5385, 0.6056, 0.6211, 0.5727, 0.6211, 0.6056, 0.6211, 0.6056, 0.6211, 0.5727, 0.5385, 0.6796, 0.6211, 0.6796, 0.6211, 0.6796, 0.5385, 0.6796, 0.6211, 0.6056, 0.5385, 0.6056, 0.5385, 0.6056, 0.6211, 0.6056, 0.5385, 0.7125, 0.5385, 0.6796, 0.5385, 0.6796, 0.5385, 0.7125, 0.6211, 0.6796, 0.6211, 0.7125, 0.6211, 0.7125, 0.6211, 0.6796, 0.6211, 0.7125, 0.5385, 0.7125, 0.5385, 0.7125, 0.6211, 0.7125, 0.5385, 0.6083, 0.6211, 0.6083, 0.6211, 0.6083, 0.5385, 0.6083, 0.5385, 0.6412, 0.5385, 0.6083, 0.5385, 0.6083, 0.5385, 0.6412, 0.6211, 0.6083, 0.6211, 0.6412, 0.6211, 0.6412, 0.6211, 0.6083, 0.5385, 0.5014, 0.6211, 0.5014, 0.6211, 0.5014, 0.5385, 0.5014, 0.6211, 0.6412, 0.5385, 0.6412, 0.5385, 0.6412, 0.6211, 0.6412, 0.5385, 0.5343, 0.5385, 0.5014, 0.5385, 0.5014, 0.5385, 0.5343, 0.6211, 0.5014, 0.6211, 0.5343, 0.6211, 0.5343, 0.6211, 0.5014, 0.5388, 0.7438, 0.6214, 0.7444, 0.6214, 0.7444, 0.5388, 0.7438, 0.6211, 0.5343, 0.5385, 0.5343, 0.5385, 0.5343, 0.6211, 0.5343, 0.5386, 0.7494, 0.5388, 0.7438, 0.5388, 0.7438, 0.5386, 0.7494, 0.6214, 0.7444, 0.6217, 0.7487, 0.6217, 0.7487, 0.6214, 0.7444, 0.6217, 0.7487, 0.5386, 0.7494, 0.5386, 0.7494, 0.6217, 0.7487, 0.5385, 0.644, 0.6211, 0.644, 0.6211, 0.644, 0.5385, 0.644, 0.5385, 0.6769, 0.5385, 0.644, 0.5385, 0.644, 0.5385, 0.6769, 0.6211, 0.644, 0.6211, 0.6769, 0.6211, 0.6769, 0.6211, 0.644, 0.5385, 0.537, 0.6211, 0.537, 0.6211, 0.537, 0.5385, 0.537, 0.6211, 0.6769, 0.5385, 0.6769, 0.5385, 0.6769, 0.6211, 0.6769, 0.5385, 0.5699, 0.5385, 0.537, 0.5385, 0.537, 0.5385, 0.5699, 0.5345, 0.7139, 0.625, 0.7139, 0.621, 0.7152, 0.5385, 0.7152, 0.625, 0.7139, 0.625, 0.7432, 0.621, 0.7419, 0.621, 0.7152, 0.625, 0.7432, 0.5345, 0.7432, 0.5385, 0.7419, 0.621, 0.7419, 0.5345, 0.7432, 0.5345, 0.7419, 0.5385, 0.7419, 0.5147, 0.7139, 0.5345, 0.7139, 0.5305, 0.7152, 0.5117, 0.7152, 0.5345, 0.7139, 0.5345, 0.7152, 0.5305, 0.7152, 0.5147, 0.7432, 0.375, 0.7432, 0.379, 0.7419, 0.5117, 0.7419, 0.375, 0.7432, 0.375, 0.7139, 0.379, 0.7152, 0.379, 0.7419, 0.5385, 0.7152, 0.621, 0.7152, 0.621, 0.7419, 0.5385, 0.7419, 0.5305, 0.7152, 0.5305, 0.7419, 0.5305, 0.7419, 0.5305, 0.7152, 0.5117, 0.7419, 0.379, 0.7419, 0.379, 0.7419, 0.5117, 0.7419, 0.5117, 0.7419, 0.5385, 0.7152, 0.621, 0.7152, 0.621, 0.7152, 0.5385, 0.7152, 0.5117, 0.7152, 0.5305, 0.7152, 0.5305, 0.7152, 0.5117, 0.7152, 0.621, 0.7152, 0.621, 0.7419, 0.621, 0.7419, 0.621, 0.7152, 0.379, 0.7152, 0.5117, 0.7152, 0.5117, 0.7152, 0.5117, 0.7152, 0.379, 0.7152, 0.5117, 0.7419, 0.5117, 0.7419, 0.5305, 0.7419, 0.5305, 0.7419, 0.379, 0.7152, 0.5117, 0.7152, 0.5117, 0.7419, 0.379, 0.7419, 0.5345, 0.7432, 0.5147, 0.7432, 0.5117, 0.7419, 0.5305, 0.7419, 0.375, 0.7139, 0.5147, 0.7139, 0.5117, 0.7152, 0.379, 0.7152, 0.375, 0.7432, 0.5147, 0.7432, 0.5147, 0.75, 0.375, 0.75, 0.5373, 0.7539, 0.5373, 0.7539, 0.6222, 0.7539, 0.6222, 0.7539, 0.375, 0.5, 0.5147, 0.5, 0.5147, 0.5356, 0.4138, 0.5356, 0.4132, 0.5355, 0.3907, 0.534, 0.375, 0.5351, 0.375, 0.6069, 0.5147, 0.6069, 0.5147, 0.6426, 0.375, 0.6426, 0.375, 0.6426, 0.5147, 0.6426, 0.5147, 0.6782, 0.431, 0.6782, 0.4132, 0.6741, 0.391, 0.6725, 0.375, 0.6736, 0.5345, 0.4963, 0.6213, 0.4963, 0.625, 0.5, 0.5345, 0.5, 0.5183, 0.4963, 0.5345, 0.4963, 0.5345, 0.5, 0.5147, 0.5, 0.6213, 0.4963, 0.625, 0.5, 0.625, 0.5, 0.6213, 0.4963, 0.5147, 0.5, 0.5147, 0.5, 0.5183, 0.4963, 0.5183, 0.4963, 0.5345, 0.4963, 0.5345, 0.4963, 0.6213, 0.4963, 0.6213, 0.4963, 0.6213, 0.4963, 0.5345, 0.4963, 0.5345, 0.4963, 0.6213, 0.4963, 0.5183, 0.4963, 0.5183, 0.4963, 0.5345, 0.4963, 0.5345, 0.4963, 0.625, 0.6426, 0.625, 0.6751, 0.625, 0.6751, 0.625, 0.6426, 0.625, 0.6426, 0.625, 0.6069, 0.625, 0.6069, 0.625, 0.6426, 0.625, 0.6782, 0.625, 0.6782, 0.625, 0.6782, 0.625, 0.6782, 0.625, 0.6101, 0.625, 0.6426, 0.625, 0.6426, 0.625, 0.6101, 0.6213, 0.4963, 0.6213, 0.4963, 0.6213, 0.4963, 0.6213, 0.4963, 0.375, 0.5, 0.375, 0.5, 0.5147, 0.5, 0.5147, 0.5, 0.422, 0.7877, 0.422, 0.7877, 0.4677, 0.7877, 0.4677, 0.7877, 0.5373, 0.7539, 0.5373, 0.7539, 0.5345, 0.75, 0.5345, 0.75, 0.625, 0.5, 0.625, 0.5, 0.625, 0.5, 0.625, 0.5, 0.625, 0.5713, 0.625, 0.6069, 0.625, 0.6069, 0.625, 0.5713, 0.625, 0.5356, 0.625, 0.5713, 0.625, 0.5713, 0.625, 0.5356, 0.625, 0.5, 0.625, 0.5356, 0.625, 0.5356, 0.625, 0.5, 0.625, 0.6782, 0.625, 0.7139, 0.625, 0.7139, 0.625, 0.6782, 0.625, 0.7139, 0.625, 0.7432, 0.625, 0.7432, 0.625, 0.7139, 0.625, 0.7432, 0.625, 0.75, 0.625, 0.75, 0.625, 0.7432, 0.5147, 0.75, 0.5147, 0.75, 0.5345, 0.75, 0.5345, 0.75, 0.5183, 0.4963, 0.5183, 0.4963, 0.5183, 0.4963, 0.5183, 0.4963, 0.625, 0.75, 0.625, 0.75, 0.625, 0.75, 0.625, 0.75, 0.375, 0.75, 0.375, 0.75, 0.375, 0.7432, 0.375, 0.7432, 0.375, 0.375, 0.375, 0.5, 0.5147, 0.5, 0.5147, 0.375, 0.3853, 0.4823, 0.3853, 0.3927, 0.3853, 0.3927, 0.3853, 0.4823, 0.5147, 0.5, 0.375, 0.5, 0.375, 0.5, 0.5147, 0.5, 0.375, 0.375, 0.5147, 0.375, 0.5147, 0.375, 0.375, 0.375, 0.5147, 0.375, 0.5147, 0.5, 0.5147, 0.5, 0.5147, 0.375, 0.375, 0.5, 0.375, 0.375, 0.375, 0.375, 0.375, 0.5, 0.3853, 0.4823, 0.5044, 0.4823, 0.5147, 0.5, 0.375, 0.5, 0.5044, 0.4823, 0.5044, 0.3927, 0.5147, 0.375, 0.5147, 0.5, 0.3853, 0.3927, 0.3853, 0.4823, 0.375, 0.5, 0.375, 0.375, 0.5044, 0.3927, 0.3853, 0.3927, 0.375, 0.375, 0.5147, 0.375, 0.3853, 0.3927, 0.5044, 0.3927, 0.5044, 0.4823, 0.3853, 0.4823, 0.5044, 0.4823, 0.3853, 0.4823, 0.3853, 0.4823, 0.5044, 0.4823, 0.3853, 0.3927, 0.5044, 0.3927, 0.5044, 0.3927, 0.3853, 0.3927, 0.5044, 0.3927, 0.5044, 0.4823, 0.5044, 0.4823, 0.5044, 0.3927, 0.375, 0.75, 0.375, 0.875, 0.5147, 0.875, 0.5147, 0.75, 0.4869, 0.7606, 0.4869, 0.8644, 0.4869, 0.8644, 0.4869, 0.7606, 0.5147, 0.875, 0.375, 0.875, 0.375, 0.875, 0.5147, 0.875, 0.375, 0.875, 0.375, 0.75, 0.375, 0.75, 0.375, 0.875, 0.5147, 0.75, 0.5147, 0.875, 0.5147, 0.875, 0.5147, 0.75, 0.375, 0.75, 0.5147, 0.75, 0.5147, 0.75, 0.375, 0.75, 0.4869, 0.7606, 0.4027, 0.7606, 0.375, 0.75, 0.5147, 0.75, 0.4027, 0.7606, 0.4027, 0.8644, 0.375, 0.875, 0.375, 0.75, 0.4869, 0.8644, 0.4869, 0.7606, 0.5147, 0.75, 0.5147, 0.875, 0.4027, 0.8644, 0.4869, 0.8644, 0.5147, 0.875, 0.375, 0.875, 0.4027, 0.7606, 0.4869, 0.7606, 0.4869, 0.8644, 0.4027, 0.8644, 0.4027, 0.7606, 0.4869, 0.7606, 0.4869, 0.7606, 0.4027, 0.7606, 0.4869, 0.8644, 0.4027, 0.8644, 0.4027, 0.8644, 0.4869, 0.8644, 0.4027, 0.8644, 0.4027, 0.7606, 0.4027, 0.7606, 0.4027, 0.8644, 0.4677, 0.7877, 0.422, 0.7877, 0.375, 0.75, 0.5147, 0.75, 0.422, 0.7877, 0.422, 0.7877, 0.422, 0.7877, 0.422, 0.7877, 0.5147, 0.75, 0.5147, 0.75, 0.4677, 0.7877, 0.4677, 0.7877, 0.422, 0.7877, 0.4677, 0.7877, 0.4677, 0.7877, 0.422, 0.7877, 0.422, 0.7877, 0.375, 0.75, 0.375, 0.75, 0.422, 0.7877, 0.375, 0.712, 0.391, 0.7131, 0.4132, 0.7115, 0.432, 0.7071, 0.4445, 0.7006, 0.4489, 0.6928, 0.4445, 0.685, 0.432, 0.6785, 0.431, 0.6782, 0.5147, 0.6782, 0.5147, 0.7139, 0.375, 0.7139, 0.5452, 0.5, 0.5, 0.5, 0.5, 0.9362, 0.5452, 0.9362, 0.4204, 0.5713, 0.432, 0.5686, 0.4445, 0.562, 0.4489, 0.5543, 0.4445, 0.5465, 0.432, 0.5399, 0.4138, 0.5356, 0.5147, 0.5356, 0.5147, 0.5713, 0.5452, 0.5, 0.5, 0.5, 0.5, 0.9362, 0.5452, 0.9362, 0.375, 0.5734, 0.391, 0.5745, 0.4132, 0.573, 0.4204, 0.5713, 0.5147, 0.5713, 0.5147, 0.6069, 0.375, 0.6069, 1.0, 0.5, 1.0, 0.9362, 0.9552, 0.9362, 0.9552, 0.5, 0.5, 0.5, 0.5, 0.9362, 0.4375, 0.9362, 0.4375, 0.5, 0.4375, 0.5, 0.4375, 0.9362, 0.4135, 0.9362, 0.375, 0.9362, 0.375, 0.5, 0.375, 0.5, 0.375, 0.9362, 0.3125, 0.9362, 0.3125, 0.5, 0.3125, 0.5, 0.3125, 0.9362, 0.25, 0.9362, 0.25, 0.5, 0.25, 0.5, 0.25, 0.9362, 0.1875, 0.9362, 0.1875, 0.5, 0.1875, 0.5, 0.1875, 0.9362, 0.125, 0.9362, 0.125, 0.5, 0.125, 0.5, 0.125, 0.9362, 0.06437, 0.9362, 0.0625, 0.9362, 0.0625, 0.5, 0.0625, 0.5, 0.0625, 0.9362, 0.0, 0.9362, 0.0, 0.5, 0.75, 0.49, 0.8158, 0.4769, 0.8164, 0.4702, 0.8164, 0.04827, 0.8164, 0.02321, 0.75, 0.01, 0.6582, 0.02827, 0.5803, 0.08029, 0.5283, 0.1582, 0.51, 0.25, 0.5283, 0.3418, 0.5803, 0.4197, 0.6582, 0.4717, 1.0, 0.5, 1.0, 0.9362, 0.9548, 0.9362, 0.9548, 0.5, 0.5, 0.5, 0.5, 0.9362, 0.4375, 0.9362, 0.4375, 0.5, 0.4375, 0.5, 0.4375, 0.9362, 0.375, 0.9362, 0.375, 0.5, 0.375, 0.5, 0.375, 0.9362, 0.3125, 0.9362, 0.3125, 0.5, 0.3125, 0.5, 0.3125, 0.9362, 0.25, 0.9362, 0.25, 0.5, 0.25, 0.5, 0.25, 0.9362, 0.1875, 0.9362, 0.1875, 0.5, 0.1875, 0.5, 0.1875, 0.9362, 0.125, 0.9362, 0.125, 0.5, 0.125, 0.5, 0.125, 0.9362, 0.1218, 0.9362, 0.0625, 0.9362, 0.0625, 0.5, 0.0625, 0.5, 0.0625, 0.9362, 0.0, 0.9362, 0.0, 0.5, 0.75, 0.49, 0.8164, 0.4768, 0.8164, 0.4223, 0.8164, 0.02321, 0.75, 0.01, 0.6582, 0.02827, 0.5803, 0.08029, 0.5283, 0.1582, 0.51, 0.25, 0.5283, 0.3418, 0.5803, 0.4197, 0.6582, 0.4717, 0.625, 0.5713, 0.625, 0.5713, 0.625, 0.5356, 0.625, 0.5356, 0.5345, 0.4963, 0.5345, 0.4963, 0.5183, 0.4963, 0.5183, 0.4963, 0.621, 0.7419, 0.621, 0.7419, 0.5385, 0.7419, 0.5385, 0.7419, 0.5373, 0.7539, 0.5373, 0.7539, 0.6222, 0.7539, 0.6222, 0.7539, 0.625, 0.5356, 0.625, 0.5356, 0.625, 0.5, 0.625, 0.5, 0.625, 0.7432, 0.625, 0.7432, 0.625, 0.7139, 0.625, 0.7139, 0.6211, 0.5699, 0.6211, 0.5699, 0.5385, 0.5699, 0.5385, 0.5699, 0.6211, 0.537, 0.6211, 0.537, 0.6211, 0.5699, 0.6211, 0.5699, 0.5147, 0.6426, 0.5147, 0.6782, 0.5345, 0.6782, 0.5345, 0.6426, 0.5147, 0.6069, 0.5147, 0.6426, 0.5345, 0.6426, 0.5345, 0.6069, 0.5147, 0.5713, 0.5147, 0.6069, 0.5345, 0.6069, 0.5345, 0.5713, 0.5147, 0.5356, 0.5147, 0.5713, 0.5345, 0.5713, 0.5345, 0.5356, 0.5147, 0.5, 0.5147, 0.5356, 0.5345, 0.5356, 0.5345, 0.5, 0.5147, 0.6782, 0.5147, 0.7139, 0.5345, 0.7139, 0.5345, 0.6782, 0.5147, 0.7432, 0.5147, 0.75, 0.5345, 0.75, 0.5345, 0.7432, 0.625, 0.6782, 0.625, 0.6782, 0.625, 0.6426, 0.625, 0.6426, 0.625, 0.75, 0.625, 0.75, 0.625, 0.7432, 0.625, 0.7432, 0.625, 0.6069, 0.625, 0.6069, 0.625, 0.5713, 0.625, 0.5713, 0.625, 0.7139, 0.625, 0.7139, 0.625, 0.6782, 0.625, 0.6782, 0.625, 0.6426, 0.625, 0.6426, 0.625, 0.6069, 0.625, 0.6069, 0.625, 0.6782, 0.625, 0.6782, 0.625, 0.6426, 0.625, 0.6426, 0.5345, 0.75, 0.5373, 0.7539, 0.6222, 0.7539, 0.625, 0.75, 0.5345, 0.7432, 0.5388, 0.7438, 0.6214, 0.7444, 0.625, 0.7432, 0.625, 0.7432, 0.6214, 0.7444, 0.6217, 0.7487, 0.625, 0.75, 0.625, 0.75, 0.6217, 0.7487, 0.5386, 0.7494, 0.5345, 0.75, 0.5345, 0.75, 0.5386, 0.7494, 0.5388, 0.7438, 0.5345, 0.7432, 0.5345, 0.6782, 0.5385, 0.6796, 0.6211, 0.6796, 0.625, 0.6782, 0.625, 0.6782, 0.6211, 0.6796, 0.6211, 0.7125, 0.625, 0.7139, 0.625, 0.7139, 0.6211, 0.7125, 0.5385, 0.7125, 0.5345, 0.7139, 0.5345, 0.7139, 0.5385, 0.7125, 0.5385, 0.6796, 0.5345, 0.6782, 0.5345, 0.5, 0.5385, 0.5014, 0.6211, 0.5014, 0.625, 0.5, 0.625, 0.5, 0.6211, 0.5014, 0.6211, 0.5343, 0.625, 0.5356, 0.625, 0.5356, 0.6211, 0.5343, 0.5385, 0.5343, 0.5345, 0.5356, 0.5345, 0.5356, 0.5385, 0.5343, 0.5385, 0.5014, 0.5345, 0.5, 0.5345, 0.5356, 0.5385, 0.537, 0.6211, 0.537, 0.625, 0.5356, 0.625, 0.5356, 0.6211, 0.537, 0.6211, 0.5699, 0.625, 0.5713, 0.625, 0.5713, 0.6211, 0.5699, 0.5385, 0.5699, 0.5345, 0.5713, 0.5345, 0.5713, 0.5385, 0.5699, 0.5385, 0.537, 0.5345, 0.5356, 0.5345, 0.5713, 0.5385, 0.5727, 0.6211, 0.5727, 0.625, 0.5713, 0.625, 0.5713, 0.6211, 0.5727, 0.6211, 0.6056, 0.625, 0.6069, 0.625, 0.6069, 0.6211, 0.6056, 0.5385, 0.6056, 0.5345, 0.6069, 0.5345, 0.6069, 0.5385, 0.6056, 0.5385, 0.5727, 0.5345, 0.5713, 0.5345, 0.6069, 0.5385, 0.6083, 0.6211, 0.6083, 0.625, 0.6069, 0.625, 0.6069, 0.6211, 0.6083, 0.6211, 0.6412, 0.625, 0.6426, 0.625, 0.6426, 0.6211, 0.6412, 0.5385, 0.6412, 0.5345, 0.6426, 0.5345, 0.6426, 0.5385, 0.6412, 0.5385, 0.6083, 0.5345, 0.6069, 0.5345, 0.6426, 0.5385, 0.644, 0.6211, 0.644, 0.625, 0.6426, 0.625, 0.6426, 0.6211, 0.644, 0.6211, 0.6769, 0.625, 0.6782, 0.625, 0.6782, 0.6211, 0.6769, 0.5385, 0.6769, 0.5345, 0.6782, 0.5345, 0.6782, 0.5385, 0.6769, 0.5385, 0.644, 0.5345, 0.6426, 0.5388, 0.7438, 0.5386, 0.7494, 0.6217, 0.7487, 0.6214, 0.7444, 0.5385, 0.6796, 0.5385, 0.7125, 0.6211, 0.7125, 0.6211, 0.6796, 0.5385, 0.5014, 0.5385, 0.5343, 0.6211, 0.5343, 0.6211, 0.5014, 0.5385, 0.537, 0.5385, 0.5699, 0.6211, 0.5699, 0.6211, 0.537, 0.5385, 0.5727, 0.5385, 0.6056, 0.6211, 0.6056, 0.6211, 0.5727, 0.5385, 0.6083, 0.5385, 0.6412, 0.6211, 0.6412, 0.6211, 0.6083, 0.5385, 0.644, 0.5385, 0.6769, 0.6211, 0.6769, 0.6211, 0.644, 0.5385, 0.5727, 0.5385, 0.5727, 0.6211, 0.5727, 0.6211, 0.5727, 0.5385, 0.6056, 0.5385, 0.6056, 0.5385, 0.5727, 0.5385, 0.5727, 0.6211, 0.5727, 0.6211, 0.5727, 0.6211, 0.6056, 0.6211, 0.6056, 0.5385, 0.6796, 0.5385, 0.6796, 0.6211, 0.6796, 0.6211, 0.6796, 0.6211, 0.6056, 0.6211, 0.6056, 0.5385, 0.6056, 0.5385, 0.6056, 0.5385, 0.7125, 0.5385, 0.7125, 0.5385, 0.6796, 0.5385, 0.6796, 0.6211, 0.6796, 0.6211, 0.6796, 0.6211, 0.7125, 0.6211, 0.7125, 0.6211, 0.7125, 0.6211, 0.7125, 0.5385, 0.7125, 0.5385, 0.7125, 0.5385, 0.6083, 0.5385, 0.6083, 0.6211, 0.6083, 0.6211, 0.6083, 0.5385, 0.6412, 0.5385, 0.6412, 0.5385, 0.6083, 0.5385, 0.6083, 0.6211, 0.6083, 0.6211, 0.6083, 0.6211, 0.6412, 0.6211, 0.6412, 0.5385, 0.5014, 0.5385, 0.5014, 0.6211, 0.5014, 0.6211, 0.5014, 0.6211, 0.6412, 0.6211, 0.6412, 0.5385, 0.6412, 0.5385, 0.6412, 0.5385, 0.5343, 0.5385, 0.5343, 0.5385, 0.5014, 0.5385, 0.5014, 0.6211, 0.5014, 0.6211, 0.5014, 0.6211, 0.5343, 0.6211, 0.5343, 0.5388, 0.7438, 0.5388, 0.7438, 0.6214, 0.7444, 0.6214, 0.7444, 0.6211, 0.5343, 0.6211, 0.5343, 0.5385, 0.5343, 0.5385, 0.5343, 0.5386, 0.7494, 0.5386, 0.7494, 0.5388, 0.7438, 0.5388, 0.7438, 0.6214, 0.7444, 0.6214, 0.7444, 0.6217, 0.7487, 0.6217, 0.7487, 0.6217, 0.7487, 0.6217, 0.7487, 0.5386, 0.7494, 0.5386, 0.7494, 0.5385, 0.644, 0.5385, 0.644, 0.6211, 0.644, 0.6211, 0.644, 0.5385, 0.6769, 0.5385, 0.6769, 0.5385, 0.644, 0.5385, 0.644, 0.6211, 0.644, 0.6211, 0.644, 0.6211, 0.6769, 0.6211, 0.6769, 0.5385, 0.537, 0.5385, 0.537, 0.6211, 0.537, 0.6211, 0.537, 0.6211, 0.6769, 0.6211, 0.6769, 0.5385, 0.6769, 0.5385, 0.6769, 0.5385, 0.5699, 0.5385, 0.5699, 0.5385, 0.537, 0.5385, 0.537, 0.5345, 0.7139, 0.5385, 0.7152, 0.621, 0.7152, 0.625, 0.7139, 0.625, 0.7139, 0.621, 0.7152, 0.621, 0.7419, 0.625, 0.7432, 0.625, 0.7432, 0.621, 0.7419, 0.5385, 0.7419, 0.5345, 0.7432, 0.5345, 0.7432, 0.5385, 0.7419, 0.5385, 0.7152, 0.5345, 0.7139, 0.5385, 0.7152, 0.5385, 0.7419, 0.621, 0.7419, 0.621, 0.7152, 0.5385, 0.7152, 0.5385, 0.7152, 0.621, 0.7152, 0.621, 0.7152, 0.5385, 0.7419, 0.5385, 0.7419, 0.5385, 0.7152, 0.5385, 0.7152, 0.621, 0.7152, 0.621, 0.7152, 0.621, 0.7419, 0.621, 0.7419, 0.375, 0.7432, 0.5147, 0.7432, 0.5147, 0.7139, 0.375, 0.7139, 0.5345, 0.7139, 0.5147, 0.7139, 0.5147, 0.7432, 0.5345, 0.7432, 0.375, 0.7432, 0.375, 0.75, 0.5147, 0.75, 0.5147, 0.7432, 0.375, 0.5, 0.375, 0.5351, 0.3907, 0.534, 0.4132, 0.5355, 0.4138, 0.5356, 0.5147, 0.5356, 0.5147, 0.5, 0.375, 0.6069, 0.375, 0.6426, 0.5147, 0.6426, 0.5147, 0.6069, 0.375, 0.6426, 0.375, 0.6736, 0.391, 0.6725, 0.4132, 0.6741, 0.431, 0.6782, 0.5147, 0.6782, 0.5147, 0.6426, 0.5345, 0.4963, 0.5345, 0.5, 0.625, 0.5, 0.6213, 0.4963, 0.5183, 0.4963, 0.5147, 0.5, 0.5345, 0.5, 0.5345, 0.4963, 0.6213, 0.4963, 0.6213, 0.4963, 0.5345, 0.4963, 0.5345, 0.4963, 0.625, 0.6426, 0.625, 0.6426, 0.625, 0.6069, 0.625, 0.6069, 0.375, 0.375, 0.5147, 0.375, 0.5147, 0.5, 0.375, 0.5, 0.3853, 0.4823, 0.3853, 0.4823, 0.3853, 0.3927, 0.3853, 0.3927, 0.5147, 0.5, 0.5147, 0.5, 0.375, 0.5, 0.375, 0.5, 0.375, 0.375, 0.375, 0.375, 0.5147, 0.375, 0.5147, 0.375, 0.5147, 0.375, 0.5147, 0.375, 0.5147, 0.5, 0.5147, 0.5, 0.375, 0.5, 0.375, 0.5, 0.375, 0.375, 0.375, 0.375, 0.3853, 0.4823, 0.375, 0.5, 0.5147, 0.5, 0.5044, 0.4823, 0.5044, 0.4823, 0.5147, 0.5, 0.5147, 0.375, 0.5044, 0.3927, 0.3853, 0.3927, 0.375, 0.375, 0.375, 0.5, 0.3853, 0.4823, 0.5044, 0.3927, 0.5147, 0.375, 0.375, 0.375, 0.3853, 0.3927, 0.3853, 0.3927, 0.3853, 0.4823, 0.5044, 0.4823, 0.5044, 0.3927, 0.5044, 0.4823, 0.5044, 0.4823, 0.3853, 0.4823, 0.3853, 0.4823, 0.3853, 0.3927, 0.3853, 0.3927, 0.5044, 0.3927, 0.5044, 0.3927, 0.5044, 0.3927, 0.5044, 0.3927, 0.5044, 0.4823, 0.5044, 0.4823, 0.375, 0.75, 0.5147, 0.75, 0.5147, 0.875, 0.375, 0.875, 0.4869, 0.7606, 0.4869, 0.7606, 0.4869, 0.8644, 0.4869, 0.8644, 0.5147, 0.875, 0.5147, 0.875, 0.375, 0.875, 0.375, 0.875, 0.375, 0.875, 0.375, 0.875, 0.375, 0.75, 0.375, 0.75, 0.5147, 0.75, 0.5147, 0.75, 0.5147, 0.875, 0.5147, 0.875, 0.375, 0.75, 0.375, 0.75, 0.5147, 0.75, 0.5147, 0.75, 0.4869, 0.7606, 0.5147, 0.75, 0.375, 0.75, 0.4027, 0.7606, 0.4027, 0.7606, 0.375, 0.75, 0.375, 0.875, 0.4027, 0.8644, 0.4869, 0.8644, 0.5147, 0.875, 0.5147, 0.75, 0.4869, 0.7606, 0.4027, 0.8644, 0.375, 0.875, 0.5147, 0.875, 0.4869, 0.8644, 0.4027, 0.7606, 0.4027, 0.8644, 0.4869, 0.8644, 0.4869, 0.7606, 0.4027, 0.7606, 0.4027, 0.7606, 0.4869, 0.7606, 0.4869, 0.7606, 0.4869, 0.8644, 0.4869, 0.8644, 0.4027, 0.8644, 0.4027, 0.8644, 0.4027, 0.8644, 0.4027, 0.8644, 0.4027, 0.7606, 0.4027, 0.7606, 0.4677, 0.7877, 0.5147, 0.75, 0.375, 0.75, 0.422, 0.7877, 0.422, 0.7877, 0.422, 0.7877, 0.4677, 0.7877, 0.4677, 0.7877, 0.375, 0.712, 0.375, 0.7139, 0.5147, 0.7139, 0.5147, 0.6782, 0.431, 0.6782, 0.432, 0.6785, 0.4445, 0.685, 0.4489, 0.6928, 0.4445, 0.7006, 0.432, 0.7071, 0.4132, 0.7115, 0.391, 0.7131, 0.5452, 0.5, 0.5452, 0.9362, 0.5, 0.9362, 0.5, 0.5, 0.4204, 0.5713, 0.5147, 0.5713, 0.5147, 0.5356, 0.4138, 0.5356, 0.432, 0.5399, 0.4445, 0.5465, 0.4489, 0.5543, 0.4445, 0.562, 0.432, 0.5686, 0.5452, 0.5, 0.5452, 0.9362, 0.5, 0.9362, 0.5, 0.5, 0.375, 0.5734, 0.375, 0.6069, 0.5147, 0.6069, 0.5147, 0.5713, 0.4204, 0.5713, 0.4132, 0.573, 0.391, 0.5745, 0.5385, 0.7419, 0.5345, 0.7419, 0.5345, 0.7152, 0.5385, 0.7152, 0.5345, 0.7419, 0.5305, 0.7419, 0.5305, 0.7419, 0.5345, 0.7419, 0.5305, 0.7419, 0.5345, 0.7419, 0.5345, 0.7432, 0.5385, 0.7152, 0.5345, 0.7152, 0.5345, 0.7139, 0.5345, 0.7152, 0.5385, 0.7152, 0.5385, 0.7152, 0.5345, 0.7152, 0.5305, 0.7152, 0.5345, 0.7152, 0.5345, 0.7419, 0.5305, 0.7419, 0.5305, 0.7152, 0.5345, 0.7152, 0.5345, 0.7152, 0.5305, 0.7152, 0.5385, 0.7419, 0.5345, 0.7419, 0.5345, 0.7419, 0.5385, 0.7419, 0.5117, 0.7152, 0.5305, 0.7152, 0.5305, 0.7419, 0.5117, 0.7419, 0.5117, 0.7419, 0.5117, 0.7152, 0.5117, 0.7152, 0.5117, 0.7419, 0.625, 0.6069, 0.625, 0.6069, 0.625, 0.6069, 0.625, 0.6069, 0.5385, 0.7419, 0.5385, 0.7419, 0.5385, 0.7152, 0.5385, 0.7152, 0.625, 0.6101, 0.625, 0.6426, 0.625, 0.6426, 0.625, 0.6069, 0.625, 0.6426, 0.625, 0.6751, 0.625, 0.6782, 0.625, 0.6426, 0.625, 0.6426, 0.625, 0.6101, 0.625, 0.6069, 0.625, 0.6426, 0.625, 0.6751, 0.625, 0.6426, 0.625, 0.6426, 0.625, 0.6782, 0.625, 0.6101, 0.625, 0.6101, 0.625, 0.6069, 0.625, 0.6069, 0.625, 0.6751, 0.625, 0.6751, 0.625, 0.6782, 0.625, 0.6782])
me_cube.materials.append(mat_material_004)
me_cube.materials.append(mat_material_005)
me_cube.materials.append(mat_material_006)
me_cube.materials.append(mat_material_007)
me_cube.materials.append(mat_material_008)
me_cube.materials.append(mat_material_009)
me_cube.use_remesh_preserve_volume = False
me_cube.use_remesh_preserve_attributes = False
me_cube.use_mirror_vertex_groups = False
me_cube.update()
me_cylinder_001 = bpy.data.meshes.new('Cylinder.001')
me_cylinder_001.from_pydata([(5.714e-09, 0.9233, -0.9233), (-6.137e-08, 0.5962, 0.9233), (0.3533, 0.853, -0.9233), (0.2282, 0.5508, 0.9233), (0.6529, 0.6529, -0.9233), (0.4216, 0.4216, 0.9233), (0.853, 0.3533, -0.9233), (0.5508, 0.2282, 0.9233), (0.9233, -3.985e-08, -0.9233), (0.5962, -4.482e-08, 0.9233), (0.853, -0.3533, -0.9233), (0.5508, -0.2282, 0.9233), (0.6529, -0.6529, -0.9233), (0.4216, -0.4216, 0.9233), (0.3533, -0.853, -0.9233), (0.2282, -0.5508, 0.9233), (1.451e-07, -0.9233, -0.9233), (8.55e-08, -0.5962, 0.9233), (-0.3533, -0.853, -0.9233), (-0.2282, -0.5508, 0.9233), (-0.6529, -0.6529, -0.9233), (-0.4216, -0.4216, 0.9233), (-0.853, -0.3533, -0.9233), (-0.5508, -0.2282, 0.9233), (-0.9233, 1.152e-08, -0.9233), (-0.5962, -1.084e-08, 0.9233), (-0.853, 0.3533, -0.9233), (-0.5508, 0.2282, 0.9233), (-0.6529, 0.6529, -0.9233), (-0.4216, 0.4216, 0.9233), (-0.3533, 0.853, -0.9233), (-0.2282, 0.5508, 0.9233), (-3.127e-07, -5.909, -0.9233), (-2.804e-07, -6.236, 0.9233), (0.3533, -5.979, -0.9233), (0.2282, -6.281, 0.9233), (0.6529, -6.179, -0.9233), (0.4216, -6.411, 0.9233), (0.853, -6.479, -0.9233), (0.5508, -6.604, 0.9233), (0.9233, -6.832, -0.9233), (0.5962, -6.832, 0.9233), (0.853, -7.186, -0.9233), (0.5508, -7.061, 0.9233), (0.6529, -7.485, -0.9233), (0.4216, -7.254, 0.9233), (0.3533, -7.685, -0.9233), (0.2282, -7.383, 0.9233), (-1.733e-07, -7.756, -0.9233), (-1.783e-07, -7.429, 0.9233), (-0.3533, -7.685, -0.9233), (-0.2282, -7.383, 0.9233), (-0.6529, -7.485, -0.9233), (-0.4216, -7.254, 0.9233), (-0.853, -7.186, -0.9233), (-0.5508, -7.061, 0.9233), (-0.9233, -6.832, -0.9233), (-0.5962, -6.832, 0.9233), (-0.853, -6.479, -0.9233), (-0.5508, -6.604, 0.9233), (-0.6529, -6.179, -0.9233), (-0.4216, -6.411, 0.9233), (-0.3533, -5.979, -0.9233), (-0.2282, -6.281, 0.9233), (0.3533, 0.853, 0.9233), (5.714e-09, 0.9233, 0.9233), (0.6529, 0.6529, 0.9233), (0.853, 0.3533, 0.9233), (0.9233, -3.985e-08, 0.9233), (0.853, -0.3533, 0.9233), (0.6529, -0.6529, 0.9233), (0.3533, -0.853, 0.9233), (1.451e-07, -0.9233, 0.9233), (-0.3533, -0.853, 0.9233), (-0.6529, -0.6529, 0.9233), (-0.853, -0.3533, 0.9233), (-0.9233, 1.152e-08, 0.9233), (-0.853, 0.3533, 0.9233), (-0.6529, 0.6529, 0.9233), (-0.3533, 0.853, 0.9233), (0.3533, -5.979, 0.9233), (-3.127e-07, -5.909, 0.9233), (0.6529, -6.179, 0.9233), (0.853, -6.479, 0.9233), (0.9233, -6.832, 0.9233), (0.853, -7.186, 0.9233), (0.6529, -7.485, 0.9233), (0.3533, -7.685, 0.9233), (-1.733e-07, -7.756, 0.9233), (-0.3533, -7.685, 0.9233), (-0.6529, -7.485, 0.9233), (-0.853, -7.186, 0.9233), (-0.9233, -6.832, 0.9233), (-0.853, -6.479, 0.9233), (-0.6529, -6.179, 0.9233), (-0.3533, -5.979, 0.9233), (0.1394, 0.3366, 0.3214), (-1.251e-07, 0.3644, 0.3214), (0.2576, 0.2576, 0.3214), (0.3366, 0.1394, 0.3214), (0.3644, -4.306e-08, 0.3214), (0.3366, -0.1394, 0.3214), (0.2576, -0.2576, 0.3214), (0.1394, -0.3366, 0.3214), (2.528e-08, -0.3644, 0.3214), (-0.1394, -0.3366, 0.3214), (-0.2576, -0.2576, 0.3214), (-0.3366, -0.1394, 0.3214), (-0.3644, -1.084e-08, 0.3214), (-0.3366, 0.1394, 0.3214), (-0.2576, 0.2576, 0.3214), (-0.1394, 0.3366, 0.3214), (0.1394, -6.496, 0.3214), (-2.855e-07, -6.468, 0.3214), (0.2576, -6.575, 0.3214), (0.3366, -6.693, 0.3214), (0.3644, -6.832, 0.3214), (0.3366, -6.972, 0.3214), (0.2576, -7.09, 0.3214), (0.1394, -7.169, 0.3214), (-2.186e-07, -7.197, 0.3214), (-0.1394, -7.169, 0.3214), (-0.2576, -7.09, 0.3214), (-0.3366, -6.972, 0.3214), (-0.3644, -6.832, 0.3214), (-0.3366, -6.693, 0.3214), (-0.2576, -6.575, 0.3214), (-0.1394, -6.496, 0.3214), (0.2282, 0.5508, 0.3214), (-5.817e-08, 0.5962, 0.3214), (0.4216, 0.4216, 0.3214), (0.5508, 0.2282, 0.3214), (0.5962, -4.482e-08, 0.3214), (0.5508, -0.2282, 0.3214), (0.4216, -0.4216, 0.3214), (0.2282, -0.5508, 0.3214), (8.869e-08, -0.5962, 0.3214), (-0.2282, -0.5508, 0.3214), (-0.4216, -0.4216, 0.3214), (-0.5508, -0.2282, 0.3214), (-0.5962, -1.084e-08, 0.3214), (-0.5508, 0.2282, 0.3214), (-0.4216, 0.4216, 0.3214), (-0.2282, 0.5508, 0.3214), (0.2282, -6.281, 0.3214), (-2.996e-07, -6.236, 0.3214), (0.4216, -6.411, 0.3214), (0.5508, -6.604, 0.3214), (0.5962, -6.832, 0.3214), (0.5508, -7.061, 0.3214), (0.4216, -7.254, 0.3214), (0.2282, -7.383, 0.3214), (-1.974e-07, -7.429, 0.3214), (-0.2282, -7.383, 0.3214), (-0.4216, -7.254, 0.3214), (-0.5508, -7.061, 0.3214), (-0.5962, -6.832, 0.3214), (-0.5508, -6.604, 0.3214), (-0.4216, -6.411, 0.3214), (-0.2282, -6.281, 0.3214), (0.1218, 0.2941, 0.5573), (-1.059e-07, 0.3183, 0.5573), (0.2251, 0.2251, 0.5573), (0.2941, 0.1218, 0.5573), (0.3183, -3.738e-08, 0.5573), (0.2941, -0.1218, 0.5573), (0.2251, -0.2251, 0.5573), (0.1218, -0.2941, 0.5573), (2.549e-08, -0.3183, 0.5573), (-0.1218, -0.2941, 0.5573), (-0.2251, -0.2251, 0.5573), (-0.2941, -0.1218, 0.5573), (-0.3183, -9.238e-09, 0.5573), (-0.2941, 0.1218, 0.5573), (-0.2251, 0.2251, 0.5573), (-0.1218, 0.2941, 0.5573), (0.1218, -6.538, 0.5573), (-2.885e-07, -6.514, 0.5573), (0.2251, -6.607, 0.5573), (0.2941, -6.711, 0.5573), (0.3183, -6.832, 0.5573), (0.2941, -6.954, 0.5573), (0.2251, -7.057, 0.5573), (0.1218, -7.126, 0.5573), (-2.3e-07, -7.151, 0.5573), (-0.1218, -7.126, 0.5573), (-0.2251, -7.057, 0.5573), (-0.2941, -6.954, 0.5573), (-0.3183, -6.832, 0.5573), (-0.2941, -6.711, 0.5573), (-0.2251, -6.607, 0.5573), (-0.1218, -6.538, 0.5573), (3.428e-08, 0.9233, -2.874), (-3.28e-08, 0.5962, -1.028), (0.3533, 0.853, -2.874), (0.2282, 0.5508, -1.028), (0.6529, 0.6529, -2.874), (0.4216, 0.4216, -1.028), (0.853, 0.3533, -2.874), (0.5508, 0.2282, -1.028), (0.9233, -3.985e-08, -2.874), (0.5962, -4.482e-08, -1.028), (0.853, -0.3533, -2.874), (0.5508, -0.2282, -1.028), (0.6529, -0.6529, -2.874), (0.4216, -0.4216, -1.028), (0.3533, -0.853, -2.874), (0.2282, -0.5508, -1.028), (1.737e-07, -0.9233, -2.874), (1.141e-07, -0.5962, -1.028), (-0.3533, -0.853, -2.874), (-0.2282, -0.5508, -1.028), (-0.6529, -0.6529, -2.874), (-0.4216, -0.4216, -1.028), (-0.853, -0.3533, -2.874), (-0.5508, -0.2282, -1.028), (-0.9233, 1.152e-08, -2.874), (-0.5962, -1.084e-08, -1.028), (-0.853, 0.3533, -2.874), (-0.5508, 0.2282, -1.028), (-0.6529, 0.6529, -2.874), (-0.4216, 0.4216, -1.028), (-0.3533, 0.853, -2.874), (-0.2282, 0.5508, -1.028), (0.3533, 0.853, -1.028), (3.428e-08, 0.9233, -1.028), (0.6529, 0.6529, -1.028), (0.853, 0.3533, -1.028), (0.9233, -3.985e-08, -1.028), (0.853, -0.3533, -1.028), (0.6529, -0.6529, -1.028), (0.3533, -0.853, -1.028), (1.737e-07, -0.9233, -1.028), (-0.3533, -0.853, -1.028), (-0.6529, -0.6529, -1.028), (-0.853, -0.3533, -1.028), (-0.9233, 1.152e-08, -1.028), (-0.853, 0.3533, -1.028), (-0.6529, 0.6529, -1.028), (-0.3533, 0.853, -1.028), (0.1394, 0.3366, -1.63), (-9.654e-08, 0.3644, -1.63), (0.2576, 0.2576, -1.63), (0.3366, 0.1394, -1.63), (0.3644, -4.306e-08, -1.63), (0.3366, -0.1394, -1.63), (0.2576, -0.2576, -1.63), (0.1394, -0.3366, -1.63), (5.385e-08, -0.3644, -1.63), (-0.1394, -0.3366, -1.63), (-0.2576, -0.2576, -1.63), (-0.3366, -0.1394, -1.63), (-0.3644, -1.084e-08, -1.63), (-0.3366, 0.1394, -1.63), (-0.2576, 0.2576, -1.63), (-0.1394, 0.3366, -1.63), (0.2282, 0.5508, -1.63), (-2.961e-08, 0.5962, -1.63), (0.4216, 0.4216, -1.63), (0.5508, 0.2282, -1.63), (0.5962, -4.482e-08, -1.63), (0.5508, -0.2282, -1.63), (0.4216, -0.4216, -1.63), (0.2282, -0.5508, -1.63), (1.173e-07, -0.5962, -1.63), (-0.2282, -0.5508, -1.63), (-0.4216, -0.4216, -1.63), (-0.5508, -0.2282, -1.63), (-0.5962, -1.084e-08, -1.63), (-0.5508, 0.2282, -1.63), (-0.4216, 0.4216, -1.63), (-0.2282, 0.5508, -1.63), (0.1218, 0.2941, -1.464), (-7.64e-08, 0.3183, -1.464), (0.2251, 0.2251, -1.464), (0.2941, 0.1218, -1.464), (0.3183, -3.738e-08, -1.464), (0.2941, -0.1218, -1.464), (0.2251, -0.2251, -1.464), (0.1218, -0.2941, -1.464), (5.5e-08, -0.3183, -1.464), (-0.1218, -0.2941, -1.464), (-0.2251, -0.2251, -1.464), (-0.2941, -0.1218, -1.464), (-0.3183, -9.238e-09, -1.464), (-0.2941, 0.1218, -1.464), (-0.2251, 0.2251, -1.464), (-0.1218, 0.2941, -1.464)], [], [(0, 65, 64, 2), (2, 64, 66, 4), (4, 66, 67, 6), (6, 67, 68, 8), (8, 68, 69, 10), (10, 69, 70, 12), (12, 70, 71, 14), (14, 71, 72, 16), (16, 72, 73, 18), (18, 73, 74, 20), (20, 74, 75, 22), (22, 75, 76, 24), (24, 76, 77, 26), (26, 77, 78, 28), (61, 59, 157, 158), (28, 78, 79, 30), (30, 79, 65, 0), (0, 2, 4, 6, 8, 10, 12, 14, 16, 18, 20, 22, 24, 26, 28, 30), (32, 81, 80, 34), (34, 80, 82, 36), (36, 82, 83, 38), (38, 83, 84, 40), (40, 84, 85, 42), (42, 85, 86, 44), (44, 86, 87, 46), (46, 87, 88, 48), (48, 88, 89, 50), (50, 89, 90, 52), (52, 90, 91, 54), (54, 91, 92, 56), (56, 92, 93, 58), (58, 93, 94, 60), (7, 5, 130, 131), (60, 94, 95, 62), (62, 95, 81, 32), (32, 34, 36, 38, 40, 42, 44, 46, 48, 50, 52, 54, 56, 58, 60, 62), (1, 3, 64, 65), (3, 5, 66, 64), (5, 7, 67, 66), (7, 9, 68, 67), (9, 11, 69, 68), (11, 13, 70, 69), (13, 15, 71, 70), (15, 17, 72, 71), (17, 19, 73, 72), (19, 21, 74, 73), (21, 23, 75, 74), (23, 25, 76, 75), (25, 27, 77, 76), (27, 29, 78, 77), (29, 31, 79, 78), (31, 1, 65, 79), (33, 35, 80, 81), (35, 37, 82, 80), (37, 39, 83, 82), (39, 41, 84, 83), (41, 43, 85, 84), (43, 45, 86, 85), (45, 47, 87, 86), (47, 49, 88, 87), (49, 51, 89, 88), (51, 53, 90, 89), (53, 55, 91, 90), (55, 57, 92, 91), (57, 59, 93, 92), (59, 61, 94, 93), (61, 63, 95, 94), (63, 33, 81, 95), (119, 118, 182, 183), (105, 104, 168, 169), (35, 33, 145, 144), (9, 7, 131, 132), (63, 61, 158, 159), (37, 35, 144, 146), (11, 9, 132, 133), (33, 63, 159, 145), (39, 37, 146, 147), (13, 11, 133, 134), (41, 39, 147, 148), (15, 13, 134, 135), (43, 41, 148, 149), (17, 15, 135, 136), (45, 43, 149, 150), (19, 17, 136, 137), (47, 45, 150, 151), (21, 19, 137, 138), (49, 47, 151, 152), (23, 21, 138, 139), (51, 49, 152, 153), (25, 23, 139, 140), (53, 51, 153, 154), (27, 25, 140, 141), (55, 53, 154, 155), (29, 27, 141, 142), (3, 1, 129, 128), (57, 55, 155, 156), (31, 29, 142, 143), (5, 3, 128, 130), (59, 57, 156, 157), (1, 31, 143, 129), (97, 96, 128, 129), (96, 98, 130, 128), (98, 99, 131, 130), (99, 100, 132, 131), (100, 101, 133, 132), (101, 102, 134, 133), (102, 103, 135, 134), (103, 104, 136, 135), (104, 105, 137, 136), (105, 106, 138, 137), (106, 107, 139, 138), (107, 108, 140, 139), (108, 109, 141, 140), (109, 110, 142, 141), (110, 111, 143, 142), (111, 97, 129, 143), (113, 112, 144, 145), (112, 114, 146, 144), (114, 115, 147, 146), (115, 116, 148, 147), (116, 117, 149, 148), (117, 118, 150, 149), (118, 119, 151, 150), (119, 120, 152, 151), (120, 121, 153, 152), (121, 122, 154, 153), (122, 123, 155, 154), (123, 124, 156, 155), (124, 125, 157, 156), (125, 126, 158, 157), (126, 127, 159, 158), (127, 113, 145, 159), (160, 161, 175, 174, 173, 172, 171, 170, 169, 168, 167, 166, 165, 164, 163, 162), (176, 177, 191, 190, 189, 188, 187, 186, 185, 184, 183, 182, 181, 180, 179, 178), (106, 105, 169, 170), (120, 119, 183, 184), (107, 106, 170, 171), (121, 120, 184, 185), (108, 107, 171, 172), (122, 121, 185, 186), (109, 108, 172, 173), (123, 122, 186, 187), (110, 109, 173, 174), (96, 97, 161, 160), (124, 123, 187, 188), (111, 110, 174, 175), (98, 96, 160, 162), (125, 124, 188, 189), (97, 111, 175, 161), (99, 98, 162, 163), (126, 125, 189, 190), (112, 113, 177, 176), (100, 99, 163, 164), (127, 126, 190, 191), (114, 112, 176, 178), (101, 100, 164, 165), (113, 127, 191, 177), (115, 114, 178, 179), (102, 101, 165, 166), (116, 115, 179, 180), (103, 102, 166, 167), (117, 116, 180, 181), (104, 103, 167, 168), (118, 117, 181, 182), (192, 225, 224, 194), (194, 224, 226, 196), (196, 226, 227, 198), (198, 227, 228, 200), (200, 228, 229, 202), (202, 229, 230, 204), (204, 230, 231, 206), (206, 231, 232, 208), (208, 232, 233, 210), (210, 233, 234, 212), (212, 234, 235, 214), (214, 235, 236, 216), (216, 236, 237, 218), (218, 237, 238, 220), (220, 238, 239, 222), (222, 239, 225, 192), (192, 194, 196, 198, 200, 202, 204, 206, 208, 210, 212, 214, 216, 218, 220, 222), (199, 197, 258, 259), (193, 195, 224, 225), (195, 197, 226, 224), (197, 199, 227, 226), (199, 201, 228, 227), (201, 203, 229, 228), (203, 205, 230, 229), (205, 207, 231, 230), (207, 209, 232, 231), (209, 211, 233, 232), (211, 213, 234, 233), (213, 215, 235, 234), (215, 217, 236, 235), (217, 219, 237, 236), (219, 221, 238, 237), (221, 223, 239, 238), (223, 193, 225, 239), (249, 248, 280, 281), (201, 199, 259, 260), (203, 201, 260, 261), (205, 203, 261, 262), (207, 205, 262, 263), (209, 207, 263, 264), (211, 209, 264, 265), (213, 211, 265, 266), (215, 213, 266, 267), (217, 215, 267, 268), (219, 217, 268, 269), (221, 219, 269, 270), (195, 193, 257, 256), (223, 221, 270, 271), (197, 195, 256, 258), (193, 223, 271, 257), (241, 240, 256, 257), (240, 242, 258, 256), (242, 243, 259, 258), (243, 244, 260, 259), (244, 245, 261, 260), (245, 246, 262, 261), (246, 247, 263, 262), (247, 248, 264, 263), (248, 249, 265, 264), (249, 250, 266, 265), (250, 251, 267, 266), (251, 252, 268, 267), (252, 253, 269, 268), (253, 254, 270, 269), (254, 255, 271, 270), (255, 241, 257, 271), (272, 273, 287, 286, 285, 284, 283, 282, 281, 280, 279, 278, 277, 276, 275, 274), (250, 249, 281, 282), (251, 250, 282, 283), (252, 251, 283, 284), (253, 252, 284, 285), (254, 253, 285, 286), (240, 241, 273, 272), (255, 254, 286, 287), (242, 240, 272, 274), (241, 255, 287, 273), (243, 242, 274, 275), (244, 243, 275, 276), (245, 244, 276, 277), (246, 245, 277, 278), (247, 246, 278, 279), (248, 247, 279, 280)])
me_cylinder_001.polygons.foreach_set('material_index', [0, 0, 0, 0, 0, 0, 0, 0, 0, 0, 0, 0, 0, 0, 1, 0, 0, 0, 0, 0, 0, 0, 0, 0, 0, 0, 0, 0, 0, 0, 0, 0, 1, 0, 0, 0, 0, 0, 0, 0, 0, 0, 0, 0, 0, 0, 0, 0, 0, 0, 0, 0, 0, 0, 0, 0, 0, 0, 0, 0, 0, 0, 0, 0, 0, 0, 0, 0, 1, 1, 1, 1, 1, 1, 1, 1, 1, 1, 1, 1, 1, 1, 1, 1, 1, 1, 1, 1, 1, 1, 1, 1, 1, 1, 1, 1, 1, 1, 1, 1, 1, 1, 1, 1, 1, 1, 1, 1, 1, 1, 1, 1, 1, 1, 1, 1, 1, 1, 1, 1, 1, 1, 1, 1, 1, 1, 1, 1, 1, 1, 1, 1, 2, 2, 1, 1, 1, 1, 1, 1, 1, 1, 1, 1, 1, 1, 1, 1, 1, 1, 1, 1, 1, 1, 1, 1, 1, 1, 1, 1, 1, 1, 1, 1, 0, 0, 0, 0, 0, 0, 0, 0, 0, 0, 0, 0, 0, 0, 0, 0, 0, 1, 0, 0, 0, 0, 0, 0, 0, 0, 0, 0, 0, 0, 0, 0, 0, 0, 1, 1, 1, 1, 1, 1, 1, 1, 1, 1, 1, 1, 1, 1, 1, 1, 1, 1, 1, 1, 1, 1, 1, 1, 1, 1, 1, 1, 1, 1, 1, 1, 2, 1, 1, 1, 1, 1, 1, 1, 1, 1, 1, 1, 1, 1, 1, 1])
_uv = me_cylinder_001.uv_layers.new(name='UVMap')
_uv.uv.foreach_set('vector', [1.0, 0.5, 1.0, 1.0, 0.9375, 1.0, 0.9375, 0.5, 0.9375, 0.5, 0.9375, 1.0, 0.875, 1.0, 0.875, 0.5, 0.875, 0.5, 0.875, 1.0, 0.8125, 1.0, 0.8125, 0.5, 0.8125, 0.5, 0.8125, 1.0, 0.75, 1.0, 0.75, 0.5, 0.75, 0.5, 0.75, 1.0, 0.6875, 1.0, 0.6875, 0.5, 0.6875, 0.5, 0.6875, 1.0, 0.625, 1.0, 0.625, 0.5, 0.625, 0.5, 0.625, 1.0, 0.5625, 1.0, 0.5625, 0.5, 0.5625, 0.5, 0.5625, 1.0, 0.5, 1.0, 0.5, 0.5, 0.5, 0.5, 0.5, 1.0, 0.4375, 1.0, 0.4375, 0.5, 0.4375, 0.5, 0.4375, 1.0, 0.375, 1.0, 0.375, 0.5, 0.375, 0.5, 0.375, 1.0, 0.3125, 1.0, 0.3125, 0.5, 0.3125, 0.5, 0.3125, 1.0, 0.25, 1.0, 0.25, 0.5, 0.25, 0.5, 0.25, 1.0, 0.1875, 1.0, 0.1875, 0.5, 0.1875, 0.5, 0.1875, 1.0, 0.125, 1.0, 0.125, 0.5, 0.1404, 0.3596, 0.1068, 0.3093, 0.1068, 0.3093, 0.1404, 0.3596, 0.125, 0.5, 0.125, 1.0, 0.0625, 1.0, 0.0625, 0.5, 0.0625, 0.5, 0.0625, 1.0, 0.0, 1.0, 0.0, 0.5, 0.75, 0.49, 0.8418, 0.4717, 0.9197, 0.4197, 0.9717, 0.3418, 0.99, 0.25, 0.9717, 0.1582, 0.9197, 0.08029, 0.8418, 0.02827, 0.75, 0.01, 0.6582, 0.02827, 0.5803, 0.08029, 0.5283, 0.1582, 0.51, 0.25, 0.5283, 0.3418, 0.5803, 0.4197, 0.6582, 0.4717, 1.0, 0.5, 1.0, 1.0, 0.9375, 1.0, 0.9375, 0.5, 0.9375, 0.5, 0.9375, 1.0, 0.875, 1.0, 0.875, 0.5, 0.875, 0.5, 0.875, 1.0, 0.8125, 1.0, 0.8125, 0.5, 0.8125, 0.5, 0.8125, 1.0, 0.75, 1.0, 0.75, 0.5, 0.75, 0.5, 0.75, 1.0, 0.6875, 1.0, 0.6875, 0.5, 0.6875, 0.5, 0.6875, 1.0, 0.625, 1.0, 0.625, 0.5, 0.625, 0.5, 0.625, 1.0, 0.5625, 1.0, 0.5625, 0.5, 0.5625, 0.5, 0.5625, 1.0, 0.5, 1.0, 0.5, 0.5, 0.5, 0.5, 0.5, 1.0, 0.4375, 1.0, 0.4375, 0.5, 0.4375, 0.5, 0.4375, 1.0, 0.375, 1.0, 0.375, 0.5, 0.375, 0.5, 0.375, 1.0, 0.3125, 1.0, 0.3125, 0.5, 0.3125, 0.5, 0.3125, 1.0, 0.25, 1.0, 0.25, 0.5, 0.25, 0.5, 0.25, 1.0, 0.1875, 1.0, 0.1875, 0.5, 0.1875, 0.5, 0.1875, 1.0, 0.125, 1.0, 0.125, 0.5, 0.3932, 0.3093, 0.3596, 0.3596, 0.3596, 0.3596, 0.3932, 0.3093, 0.125, 0.5, 0.125, 1.0, 0.0625, 1.0, 0.0625, 0.5, 0.0625, 0.5, 0.0625, 1.0, 0.0, 1.0, 0.0, 0.5, 0.75, 0.49, 0.8418, 0.4717, 0.9197, 0.4197, 0.9717, 0.3418, 0.99, 0.25, 0.9717, 0.1582, 0.9197, 0.08029, 0.8418, 0.02827, 0.75, 0.01, 0.6582, 0.02827, 0.5803, 0.08029, 0.5283, 0.1582, 0.51, 0.25, 0.5283, 0.3418, 0.5803, 0.4197, 0.6582, 0.4717, 0.25, 0.405, 0.3093, 0.3932, 0.3418, 0.4717, 0.25, 0.49, 0.3093, 0.3932, 0.3596, 0.3596, 0.4197, 0.4197, 0.3418, 0.4717, 0.3596, 0.3596, 0.3932, 0.3093, 0.4717, 0.3418, 0.4197, 0.4197, 0.3932, 0.3093, 0.405, 0.25, 0.49, 0.25, 0.4717, 0.3418, 0.405, 0.25, 0.3932, 0.1907, 0.4717, 0.1582, 0.49, 0.25, 0.3932, 0.1907, 0.3596, 0.1404, 0.4197, 0.08029, 0.4717, 0.1582, 0.3596, 0.1404, 0.3093, 0.1068, 0.3418, 0.02827, 0.4197, 0.08029, 0.3093, 0.1068, 0.25, 0.09502, 0.25, 0.01, 0.3418, 0.02827, 0.25, 0.09502, 0.1907, 0.1068, 0.1582, 0.02827, 0.25, 0.01, 0.1907, 0.1068, 0.1404, 0.1404, 0.08029, 0.08029, 0.1582, 0.02827, 0.1404, 0.1404, 0.1068, 0.1907, 0.02827, 0.1582, 0.08029, 0.08029, 0.1068, 0.1907, 0.09502, 0.25, 0.01, 0.25, 0.02827, 0.1582, 0.09502, 0.25, 0.1068, 0.3093, 0.02827, 0.3418, 0.01, 0.25, 0.1068, 0.3093, 0.1404, 0.3596, 0.08029, 0.4197, 0.02827, 0.3418, 0.1404, 0.3596, 0.1907, 0.3932, 0.1582, 0.4717, 0.08029, 0.4197, 0.1907, 0.3932, 0.25, 0.405, 0.25, 0.49, 0.1582, 0.4717, 0.25, 0.405, 0.3093, 0.3932, 0.3418, 0.4717, 0.25, 0.49, 0.3093, 0.3932, 0.3596, 0.3596, 0.4197, 0.4197, 0.3418, 0.4717, 0.3596, 0.3596, 0.3932, 0.3093, 0.4717, 0.3418, 0.4197, 0.4197, 0.3932, 0.3093, 0.405, 0.25, 0.49, 0.25, 0.4717, 0.3418, 0.405, 0.25, 0.3932, 0.1907, 0.4717, 0.1582, 0.49, 0.25, 0.3932, 0.1907, 0.3596, 0.1404, 0.4197, 0.08029, 0.4717, 0.1582, 0.3596, 0.1404, 0.3093, 0.1068, 0.3418, 0.02827, 0.4197, 0.08029, 0.3093, 0.1068, 0.25, 0.09502, 0.25, 0.01, 0.3418, 0.02827, 0.25, 0.09502, 0.1907, 0.1068, 0.1582, 0.02827, 0.25, 0.01, 0.1907, 0.1068, 0.1404, 0.1404, 0.08029, 0.08029, 0.1582, 0.02827, 0.1404, 0.1404, 0.1068, 0.1907, 0.02827, 0.1582, 0.08029, 0.08029, 0.1068, 0.1907, 0.09502, 0.25, 0.01, 0.25, 0.02827, 0.1582, 0.09502, 0.25, 0.1068, 0.3093, 0.02827, 0.3418, 0.01, 0.25, 0.1068, 0.3093, 0.1404, 0.3596, 0.08029, 0.4197, 0.02827, 0.3418, 0.1404, 0.3596, 0.1907, 0.3932, 0.1582, 0.4717, 0.08029, 0.4197, 0.1907, 0.3932, 0.25, 0.405, 0.25, 0.49, 0.1582, 0.4717, 0.2862, 0.1625, 0.317, 0.183, 0.317, 0.183, 0.2862, 0.1625, 0.2138, 0.1625, 0.25, 0.1553, 0.25, 0.1553, 0.2138, 0.1625, 0.3093, 0.3932, 0.25, 0.405, 0.25, 0.405, 0.3093, 0.3932, 0.405, 0.25, 0.3932, 0.3093, 0.3932, 0.3093, 0.405, 0.25, 0.1907, 0.3932, 0.1404, 0.3596, 0.1404, 0.3596, 0.1907, 0.3932, 0.3596, 0.3596, 0.3093, 0.3932, 0.3093, 0.3932, 0.3596, 0.3596, 0.3932, 0.1907, 0.405, 0.25, 0.405, 0.25, 0.3932, 0.1907, 0.25, 0.405, 0.1907, 0.3932, 0.1907, 0.3932, 0.25, 0.405, 0.3932, 0.3093, 0.3596, 0.3596, 0.3596, 0.3596, 0.3932, 0.3093, 0.3596, 0.1404, 0.3932, 0.1907, 0.3932, 0.1907, 0.3596, 0.1404, 0.405, 0.25, 0.3932, 0.3093, 0.3932, 0.3093, 0.405, 0.25, 0.3093, 0.1068, 0.3596, 0.1404, 0.3596, 0.1404, 0.3093, 0.1068, 0.3932, 0.1907, 0.405, 0.25, 0.405, 0.25, 0.3932, 0.1907, 0.25, 0.09502, 0.3093, 0.1068, 0.3093, 0.1068, 0.25, 0.09502, 0.3596, 0.1404, 0.3932, 0.1907, 0.3932, 0.1907, 0.3596, 0.1404, 0.1907, 0.1068, 0.25, 0.09502, 0.25, 0.09502, 0.1907, 0.1068, 0.3093, 0.1068, 0.3596, 0.1404, 0.3596, 0.1404, 0.3093, 0.1068, 0.1404, 0.1404, 0.1907, 0.1068, 0.1907, 0.1068, 0.1404, 0.1404, 0.25, 0.09502, 0.3093, 0.1068, 0.3093, 0.1068, 0.25, 0.09502, 0.1068, 0.1907, 0.1404, 0.1404, 0.1404, 0.1404, 0.1068, 0.1907, 0.1907, 0.1068, 0.25, 0.09502, 0.25, 0.09502, 0.1907, 0.1068, 0.09502, 0.25, 0.1068, 0.1907, 0.1068, 0.1907, 0.09502, 0.25, 0.1404, 0.1404, 0.1907, 0.1068, 0.1907, 0.1068, 0.1404, 0.1404, 0.1068, 0.3093, 0.09502, 0.25, 0.09502, 0.25, 0.1068, 0.3093, 0.1068, 0.1907, 0.1404, 0.1404, 0.1404, 0.1404, 0.1068, 0.1907, 0.1404, 0.3596, 0.1068, 0.3093, 0.1068, 0.3093, 0.1404, 0.3596, 0.3093, 0.3932, 0.25, 0.405, 0.25, 0.405, 0.3093, 0.3932, 0.09502, 0.25, 0.1068, 0.1907, 0.1068, 0.1907, 0.09502, 0.25, 0.1907, 0.3932, 0.1404, 0.3596, 0.1404, 0.3596, 0.1907, 0.3932, 0.3596, 0.3596, 0.3093, 0.3932, 0.3093, 0.3932, 0.3596, 0.3596, 0.1068, 0.3093, 0.09502, 0.25, 0.09502, 0.25, 0.1068, 0.3093, 0.25, 0.405, 0.1907, 0.3932, 0.1907, 0.3932, 0.25, 0.405, 0.25, 0.3447, 0.2862, 0.3375, 0.3093, 0.3932, 0.25, 0.405, 0.2862, 0.3375, 0.317, 0.317, 0.3596, 0.3596, 0.3093, 0.3932, 0.317, 0.317, 0.3375, 0.2862, 0.3932, 0.3093, 0.3596, 0.3596, 0.3375, 0.2862, 0.3447, 0.25, 0.405, 0.25, 0.3932, 0.3093, 0.3447, 0.25, 0.3375, 0.2138, 0.3932, 0.1907, 0.405, 0.25, 0.3375, 0.2138, 0.317, 0.183, 0.3596, 0.1404, 0.3932, 0.1907, 0.317, 0.183, 0.2862, 0.1625, 0.3093, 0.1068, 0.3596, 0.1404, 0.2862, 0.1625, 0.25, 0.1553, 0.25, 0.09502, 0.3093, 0.1068, 0.25, 0.1553, 0.2138, 0.1625, 0.1907, 0.1068, 0.25, 0.09502, 0.2138, 0.1625, 0.183, 0.183, 0.1404, 0.1404, 0.1907, 0.1068, 0.183, 0.183, 0.1625, 0.2138, 0.1068, 0.1907, 0.1404, 0.1404, 0.1625, 0.2138, 0.1553, 0.25, 0.09502, 0.25, 0.1068, 0.1907, 0.1553, 0.25, 0.1625, 0.2862, 0.1068, 0.3093, 0.09502, 0.25, 0.1625, 0.2862, 0.183, 0.317, 0.1404, 0.3596, 0.1068, 0.3093, 0.183, 0.317, 0.2138, 0.3375, 0.1907, 0.3932, 0.1404, 0.3596, 0.2138, 0.3375, 0.25, 0.3447, 0.25, 0.405, 0.1907, 0.3932, 0.25, 0.3447, 0.2862, 0.3375, 0.3093, 0.3932, 0.25, 0.405, 0.2862, 0.3375, 0.317, 0.317, 0.3596, 0.3596, 0.3093, 0.3932, 0.317, 0.317, 0.3375, 0.2862, 0.3932, 0.3093, 0.3596, 0.3596, 0.3375, 0.2862, 0.3447, 0.25, 0.405, 0.25, 0.3932, 0.3093, 0.3447, 0.25, 0.3375, 0.2138, 0.3932, 0.1907, 0.405, 0.25, 0.3375, 0.2138, 0.317, 0.183, 0.3596, 0.1404, 0.3932, 0.1907, 0.317, 0.183, 0.2862, 0.1625, 0.3093, 0.1068, 0.3596, 0.1404, 0.2862, 0.1625, 0.25, 0.1553, 0.25, 0.09502, 0.3093, 0.1068, 0.25, 0.1553, 0.2138, 0.1625, 0.1907, 0.1068, 0.25, 0.09502, 0.2138, 0.1625, 0.183, 0.183, 0.1404, 0.1404, 0.1907, 0.1068, 0.183, 0.183, 0.1625, 0.2138, 0.1068, 0.1907, 0.1404, 0.1404, 0.1625, 0.2138, 0.1553, 0.25, 0.09502, 0.25, 0.1068, 0.1907, 0.1553, 0.25, 0.1625, 0.2862, 0.1068, 0.3093, 0.09502, 0.25, 0.1625, 0.2862, 0.183, 0.317, 0.1404, 0.3596, 0.1068, 0.3093, 0.183, 0.317, 0.2138, 0.3375, 0.1907, 0.3932, 0.1404, 0.3596, 0.2138, 0.3375, 0.25, 0.3447, 0.25, 0.405, 0.1907, 0.3932, 0.2862, 0.3375, 0.25, 0.3447, 0.2138, 0.3375, 0.183, 0.317, 0.1625, 0.2862, 0.1553, 0.25, 0.1625, 0.2138, 0.183, 0.183, 0.2138, 0.1625, 0.25, 0.1553, 0.2862, 0.1625, 0.317, 0.183, 0.3375, 0.2138, 0.3447, 0.25, 0.3375, 0.2862, 0.317, 0.317, 0.2862, 0.3375, 0.25, 0.3447, 0.2138, 0.3375, 0.183, 0.317, 0.1625, 0.2862, 0.1553, 0.25, 0.1625, 0.2138, 0.183, 0.183, 0.2138, 0.1625, 0.25, 0.1553, 0.2862, 0.1625, 0.317, 0.183, 0.3375, 0.2138, 0.3447, 0.25, 0.3375, 0.2862, 0.317, 0.317, 0.183, 0.183, 0.2138, 0.1625, 0.2138, 0.1625, 0.183, 0.183, 0.25, 0.1553, 0.2862, 0.1625, 0.2862, 0.1625, 0.25, 0.1553, 0.1625, 0.2138, 0.183, 0.183, 0.183, 0.183, 0.1625, 0.2138, 0.2138, 0.1625, 0.25, 0.1553, 0.25, 0.1553, 0.2138, 0.1625, 0.1553, 0.25, 0.1625, 0.2138, 0.1625, 0.2138, 0.1553, 0.25, 0.183, 0.183, 0.2138, 0.1625, 0.2138, 0.1625, 0.183, 0.183, 0.1625, 0.2862, 0.1553, 0.25, 0.1553, 0.25, 0.1625, 0.2862, 0.1625, 0.2138, 0.183, 0.183, 0.183, 0.183, 0.1625, 0.2138, 0.183, 0.317, 0.1625, 0.2862, 0.1625, 0.2862, 0.183, 0.317, 0.2862, 0.3375, 0.25, 0.3447, 0.25, 0.3447, 0.2862, 0.3375, 0.1553, 0.25, 0.1625, 0.2138, 0.1625, 0.2138, 0.1553, 0.25, 0.2138, 0.3375, 0.183, 0.317, 0.183, 0.317, 0.2138, 0.3375, 0.317, 0.317, 0.2862, 0.3375, 0.2862, 0.3375, 0.317, 0.317, 0.1625, 0.2862, 0.1553, 0.25, 0.1553, 0.25, 0.1625, 0.2862, 0.25, 0.3447, 0.2138, 0.3375, 0.2138, 0.3375, 0.25, 0.3447, 0.3375, 0.2862, 0.317, 0.317, 0.317, 0.317, 0.3375, 0.2862, 0.183, 0.317, 0.1625, 0.2862, 0.1625, 0.2862, 0.183, 0.317, 0.2862, 0.3375, 0.25, 0.3447, 0.25, 0.3447, 0.2862, 0.3375, 0.3447, 0.25, 0.3375, 0.2862, 0.3375, 0.2862, 0.3447, 0.25, 0.2138, 0.3375, 0.183, 0.317, 0.183, 0.317, 0.2138, 0.3375, 0.317, 0.317, 0.2862, 0.3375, 0.2862, 0.3375, 0.317, 0.317, 0.3375, 0.2138, 0.3447, 0.25, 0.3447, 0.25, 0.3375, 0.2138, 0.25, 0.3447, 0.2138, 0.3375, 0.2138, 0.3375, 0.25, 0.3447, 0.3375, 0.2862, 0.317, 0.317, 0.317, 0.317, 0.3375, 0.2862, 0.317, 0.183, 0.3375, 0.2138, 0.3375, 0.2138, 0.317, 0.183, 0.3447, 0.25, 0.3375, 0.2862, 0.3375, 0.2862, 0.3447, 0.25, 0.2862, 0.1625, 0.317, 0.183, 0.317, 0.183, 0.2862, 0.1625, 0.3375, 0.2138, 0.3447, 0.25, 0.3447, 0.25, 0.3375, 0.2138, 0.25, 0.1553, 0.2862, 0.1625, 0.2862, 0.1625, 0.25, 0.1553, 0.317, 0.183, 0.3375, 0.2138, 0.3375, 0.2138, 0.317, 0.183, 1.0, 0.5, 1.0, 1.0, 0.9375, 1.0, 0.9375, 0.5, 0.9375, 0.5, 0.9375, 1.0, 0.875, 1.0, 0.875, 0.5, 0.875, 0.5, 0.875, 1.0, 0.8125, 1.0, 0.8125, 0.5, 0.8125, 0.5, 0.8125, 1.0, 0.75, 1.0, 0.75, 0.5, 0.75, 0.5, 0.75, 1.0, 0.6875, 1.0, 0.6875, 0.5, 0.6875, 0.5, 0.6875, 1.0, 0.625, 1.0, 0.625, 0.5, 0.625, 0.5, 0.625, 1.0, 0.5625, 1.0, 0.5625, 0.5, 0.5625, 0.5, 0.5625, 1.0, 0.5, 1.0, 0.5, 0.5, 0.5, 0.5, 0.5, 1.0, 0.4375, 1.0, 0.4375, 0.5, 0.4375, 0.5, 0.4375, 1.0, 0.375, 1.0, 0.375, 0.5, 0.375, 0.5, 0.375, 1.0, 0.3125, 1.0, 0.3125, 0.5, 0.3125, 0.5, 0.3125, 1.0, 0.25, 1.0, 0.25, 0.5, 0.25, 0.5, 0.25, 1.0, 0.1875, 1.0, 0.1875, 0.5, 0.1875, 0.5, 0.1875, 1.0, 0.125, 1.0, 0.125, 0.5, 0.125, 0.5, 0.125, 1.0, 0.0625, 1.0, 0.0625, 0.5, 0.0625, 0.5, 0.0625, 1.0, 0.0, 1.0, 0.0, 0.5, 0.75, 0.49, 0.8418, 0.4717, 0.9197, 0.4197, 0.9717, 0.3418, 0.99, 0.25, 0.9717, 0.1582, 0.9197, 0.08029, 0.8418, 0.02827, 0.75, 0.01, 0.6582, 0.02827, 0.5803, 0.08029, 0.5283, 0.1582, 0.51, 0.25, 0.5283, 0.3418, 0.5803, 0.4197, 0.6582, 0.4717, 0.3932, 0.3093, 0.3596, 0.3596, 0.3596, 0.3596, 0.3932, 0.3093, 0.25, 0.405, 0.3093, 0.3932, 0.3418, 0.4717, 0.25, 0.49, 0.3093, 0.3932, 0.3596, 0.3596, 0.4197, 0.4197, 0.3418, 0.4717, 0.3596, 0.3596, 0.3932, 0.3093, 0.4717, 0.3418, 0.4197, 0.4197, 0.3932, 0.3093, 0.405, 0.25, 0.49, 0.25, 0.4717, 0.3418, 0.405, 0.25, 0.3932, 0.1907, 0.4717, 0.1582, 0.49, 0.25, 0.3932, 0.1907, 0.3596, 0.1404, 0.4197, 0.08029, 0.4717, 0.1582, 0.3596, 0.1404, 0.3093, 0.1068, 0.3418, 0.02827, 0.4197, 0.08029, 0.3093, 0.1068, 0.25, 0.09502, 0.25, 0.01, 0.3418, 0.02827, 0.25, 0.09502, 0.1907, 0.1068, 0.1582, 0.02827, 0.25, 0.01, 0.1907, 0.1068, 0.1404, 0.1404, 0.08029, 0.08029, 0.1582, 0.02827, 0.1404, 0.1404, 0.1068, 0.1907, 0.02827, 0.1582, 0.08029, 0.08029, 0.1068, 0.1907, 0.09502, 0.25, 0.01, 0.25, 0.02827, 0.1582, 0.09502, 0.25, 0.1068, 0.3093, 0.02827, 0.3418, 0.01, 0.25, 0.1068, 0.3093, 0.1404, 0.3596, 0.08029, 0.4197, 0.02827, 0.3418, 0.1404, 0.3596, 0.1907, 0.3932, 0.1582, 0.4717, 0.08029, 0.4197, 0.1907, 0.3932, 0.25, 0.405, 0.25, 0.49, 0.1582, 0.4717, 0.2138, 0.1625, 0.25, 0.1553, 0.25, 0.1553, 0.2138, 0.1625, 0.405, 0.25, 0.3932, 0.3093, 0.3932, 0.3093, 0.405, 0.25, 0.3932, 0.1907, 0.405, 0.25, 0.405, 0.25, 0.3932, 0.1907, 0.3596, 0.1404, 0.3932, 0.1907, 0.3932, 0.1907, 0.3596, 0.1404, 0.3093, 0.1068, 0.3596, 0.1404, 0.3596, 0.1404, 0.3093, 0.1068, 0.25, 0.09502, 0.3093, 0.1068, 0.3093, 0.1068, 0.25, 0.09502, 0.1907, 0.1068, 0.25, 0.09502, 0.25, 0.09502, 0.1907, 0.1068, 0.1404, 0.1404, 0.1907, 0.1068, 0.1907, 0.1068, 0.1404, 0.1404, 0.1068, 0.1907, 0.1404, 0.1404, 0.1404, 0.1404, 0.1068, 0.1907, 0.09502, 0.25, 0.1068, 0.1907, 0.1068, 0.1907, 0.09502, 0.25, 0.1068, 0.3093, 0.09502, 0.25, 0.09502, 0.25, 0.1068, 0.3093, 0.1404, 0.3596, 0.1068, 0.3093, 0.1068, 0.3093, 0.1404, 0.3596, 0.3093, 0.3932, 0.25, 0.405, 0.25, 0.405, 0.3093, 0.3932, 0.1907, 0.3932, 0.1404, 0.3596, 0.1404, 0.3596, 0.1907, 0.3932, 0.3596, 0.3596, 0.3093, 0.3932, 0.3093, 0.3932, 0.3596, 0.3596, 0.25, 0.405, 0.1907, 0.3932, 0.1907, 0.3932, 0.25, 0.405, 0.25, 0.3447, 0.2862, 0.3375, 0.3093, 0.3932, 0.25, 0.405, 0.2862, 0.3375, 0.317, 0.317, 0.3596, 0.3596, 0.3093, 0.3932, 0.317, 0.317, 0.3375, 0.2862, 0.3932, 0.3093, 0.3596, 0.3596, 0.3375, 0.2862, 0.3447, 0.25, 0.405, 0.25, 0.3932, 0.3093, 0.3447, 0.25, 0.3375, 0.2138, 0.3932, 0.1907, 0.405, 0.25, 0.3375, 0.2138, 0.317, 0.183, 0.3596, 0.1404, 0.3932, 0.1907, 0.317, 0.183, 0.2862, 0.1625, 0.3093, 0.1068, 0.3596, 0.1404, 0.2862, 0.1625, 0.25, 0.1553, 0.25, 0.09502, 0.3093, 0.1068, 0.25, 0.1553, 0.2138, 0.1625, 0.1907, 0.1068, 0.25, 0.09502, 0.2138, 0.1625, 0.183, 0.183, 0.1404, 0.1404, 0.1907, 0.1068, 0.183, 0.183, 0.1625, 0.2138, 0.1068, 0.1907, 0.1404, 0.1404, 0.1625, 0.2138, 0.1553, 0.25, 0.09502, 0.25, 0.1068, 0.1907, 0.1553, 0.25, 0.1625, 0.2862, 0.1068, 0.3093, 0.09502, 0.25, 0.1625, 0.2862, 0.183, 0.317, 0.1404, 0.3596, 0.1068, 0.3093, 0.183, 0.317, 0.2138, 0.3375, 0.1907, 0.3932, 0.1404, 0.3596, 0.2138, 0.3375, 0.25, 0.3447, 0.25, 0.405, 0.1907, 0.3932, 0.2862, 0.3375, 0.25, 0.3447, 0.2138, 0.3375, 0.183, 0.317, 0.1625, 0.2862, 0.1553, 0.25, 0.1625, 0.2138, 0.183, 0.183, 0.2138, 0.1625, 0.25, 0.1553, 0.2862, 0.1625, 0.317, 0.183, 0.3375, 0.2138, 0.3447, 0.25, 0.3375, 0.2862, 0.317, 0.317, 0.183, 0.183, 0.2138, 0.1625, 0.2138, 0.1625, 0.183, 0.183, 0.1625, 0.2138, 0.183, 0.183, 0.183, 0.183, 0.1625, 0.2138, 0.1553, 0.25, 0.1625, 0.2138, 0.1625, 0.2138, 0.1553, 0.25, 0.1625, 0.2862, 0.1553, 0.25, 0.1553, 0.25, 0.1625, 0.2862, 0.183, 0.317, 0.1625, 0.2862, 0.1625, 0.2862, 0.183, 0.317, 0.2862, 0.3375, 0.25, 0.3447, 0.25, 0.3447, 0.2862, 0.3375, 0.2138, 0.3375, 0.183, 0.317, 0.183, 0.317, 0.2138, 0.3375, 0.317, 0.317, 0.2862, 0.3375, 0.2862, 0.3375, 0.317, 0.317, 0.25, 0.3447, 0.2138, 0.3375, 0.2138, 0.3375, 0.25, 0.3447, 0.3375, 0.2862, 0.317, 0.317, 0.317, 0.317, 0.3375, 0.2862, 0.3447, 0.25, 0.3375, 0.2862, 0.3375, 0.2862, 0.3447, 0.25, 0.3375, 0.2138, 0.3447, 0.25, 0.3447, 0.25, 0.3375, 0.2138, 0.317, 0.183, 0.3375, 0.2138, 0.3375, 0.2138, 0.317, 0.183, 0.2862, 0.1625, 0.317, 0.183, 0.317, 0.183, 0.2862, 0.1625, 0.25, 0.1553, 0.2862, 0.1625, 0.2862, 0.1625, 0.25, 0.1553])
me_cylinder_001.materials.append(mat_material_001)
me_cylinder_001.materials.append(mat_material_002)
me_cylinder_001.materials.append(mat_material_003)
me_cylinder_001.use_remesh_fix_poles = True
me_cylinder_001.use_remesh_preserve_attributes = False
me_cylinder_001.use_mirror_vertex_groups = False
me_cylinder_001.update()
me_plane = bpy.data.meshes.new('Plane')
me_plane.from_pydata([(-0.2893, -0.09091, 0.008142), (0.004468, -0.09091, 0.008142), (-0.2893, 0.08938, 0.008142), (0.004468, 0.08938, 0.008142), (-0.2893, 0.08938, 0.04864), (-0.2893, -0.09091, 0.04864), (-0.003841, -0.07788, 0.04864), (0.004468, 0.08938, 0.04864), (-0.3287, 0.02774, 0.008142), (-0.3287, -0.02965, 0.008142), (0.0439, -0.02965, 0.008142), (0.0439, 0.02774, 0.008142), (-0.3142, 0.02431, 0.04864), (-0.3142, -0.02621, 0.04864), (0.02941, -0.02621, 0.04864), (0.02941, 0.02431, 0.04864), (-0.5684, 0.02774, 0.008142), (-0.5684, -0.02965, 0.008142), (-0.5684, 0.02774, 0.04864), (-0.5684, -0.02965, 0.04864), (-0.6087, 0.02774, 0.008142), (-0.6087, -0.02965, 0.008142), (-0.6087, 0.02774, 0.04864), (-0.6087, -0.02965, 0.04864), (-0.5704, 0.01971, 0.6375), (-0.5704, -0.02162, 0.6375), (-0.6067, 0.01971, 0.6375), (-0.6067, -0.02162, 0.6375), (-0.281, -0.07788, 0.04864), (0.004468, -0.09091, 0.04864), (-0.003841, 0.07635, 0.04864), (-0.281, 0.07635, 0.04864), (-0.3287, 0.02774, 0.04864), (-0.3287, -0.02965, 0.04864), (0.0439, -0.02965, 0.04864), (0.0439, 0.02774, 0.04864), (-0.281, 0.07635, 0.02216), (-0.281, -0.07788, 0.02216), (-0.003841, -0.07788, 0.02216), (-0.003841, 0.07635, 0.02216), (-0.3142, 0.02431, 0.02216), (-0.3142, -0.02621, 0.02216), (0.02941, -0.02621, 0.02216), (0.02941, 0.02431, 0.02216)], [], [(0, 2, 3, 1), (13, 28, 37, 41), (3, 2, 4, 7), (0, 1, 29, 5), (4, 2, 8, 32), (29, 1, 10, 34), (10, 11, 35, 34), (33, 32, 18, 19), (28, 6, 38, 37), (12, 13, 41, 40), (1, 3, 11, 10), (0, 5, 33, 9), (2, 0, 9, 8), (3, 7, 35, 11), (18, 16, 20, 22), (8, 9, 17, 16), (9, 33, 19, 17), (32, 8, 16, 18), (20, 21, 23, 22), (16, 17, 21, 20), (17, 19, 23, 21), (23, 19, 25, 27), (25, 24, 26, 27), (18, 22, 26, 24), (22, 23, 27, 26), (19, 18, 24, 25), (6, 28, 5, 29), (31, 30, 7, 4), (13, 12, 32, 33), (15, 14, 34, 35), (14, 6, 29, 34), (12, 31, 4, 32), (30, 15, 35, 7), (28, 13, 33, 5), (37, 38, 39, 36), (39, 38, 42, 43), (37, 36, 40, 41), (31, 12, 40, 36), (14, 15, 43, 42), (30, 31, 36, 39), (15, 30, 39, 43), (6, 14, 42, 38)])
me_plane.polygons.foreach_set('material_index', [0, 0, 0, 0, 0, 0, 0, 0, 0, 0, 0, 0, 0, 0, 0, 0, 0, 0, 0, 0, 0, 0, 0, 0, 0, 0, 0, 0, 0, 0, 0, 0, 0, 0, 1, 1, 1, 0, 0, 0, 0, 0])
_uv = me_plane.uv_layers.new(name='UVMap')
_uv.uv.foreach_set('vector', [0.0, 0.0, 0.0, 1.0, 1.0, 1.0, 1.0, 0.0, 0.0, 0.1954, 0.0, 0.1274, 0.0, 0.1274, 0.0, 0.1954, 1.0, 1.0, 0.0, 1.0, 0.0, 1.0, 1.0, 1.0, 0.0, 0.0, 1.0, 0.0, 1.0, 0.0, 0.0, 0.0, 0.0, 1.0, 0.0, 1.0, 0.0, 1.0, 0.0, 1.0, 1.0, 0.0, 1.0, 0.0, 1.0, 0.0, 1.0, 0.0, 1.0, 0.0, 1.0, 1.0, 1.0, 1.0, 1.0, 0.0, 0.0, 0.0, 0.0, 1.0, 0.0, 1.0, 0.0, 0.0, 0.0, 0.1274, 1.0, 0.1274, 1.0, 0.1274, 0.0, 0.1274, 0.0, 0.8046, 0.0, 0.1954, 0.0, 0.1954, 0.0, 0.8046, 1.0, 0.0, 1.0, 1.0, 1.0, 1.0, 1.0, 0.0, 0.0, 0.0, 0.0, 0.0, 0.0, 0.0, 0.0, 0.0, 0.0, 1.0, 0.0, 0.0, 0.0, 0.0, 0.0, 1.0, 1.0, 1.0, 1.0, 1.0, 1.0, 1.0, 1.0, 1.0, 0.0, 1.0, 0.0, 1.0, 0.0, 1.0, 0.0, 1.0, 0.0, 1.0, 0.0, 0.0, 0.0, 0.0, 0.0, 1.0, 0.0, 0.0, 0.0, 0.0, 0.0, 0.0, 0.0, 0.0, 0.0, 1.0, 0.0, 1.0, 0.0, 1.0, 0.0, 1.0, 0.0, 1.0, 0.0, 0.0, 0.0, 0.0, 0.0, 1.0, 0.0, 1.0, 0.0, 0.0, 0.0, 0.0, 0.0, 1.0, 0.0, 0.0, 0.0, 0.0, 0.0, 0.0, 0.0, 0.0, 0.0, 0.0, 0.0, 0.0, 0.0, 0.0, 0.0, 0.0, 0.0, 0.0, 0.0, 1.0, 0.0, 1.0, 0.0, 0.0, 0.0, 1.0, 0.0, 1.0, 0.0, 1.0, 0.0, 1.0, 0.0, 1.0, 0.0, 0.0, 0.0, 0.0, 0.0, 1.0, 0.0, 0.0, 0.0, 1.0, 0.0, 1.0, 0.0, 0.0, 1.0, 0.1274, 0.0, 0.1274, 0.0, 0.0, 1.0, 0.0, 0.0, 0.8726, 1.0, 0.8726, 1.0, 1.0, 0.0, 1.0, 0.0, 0.1954, 0.0, 0.8046, 0.0, 1.0, 0.0, 0.0, 1.0, 0.8046, 1.0, 0.1954, 1.0, 0.0, 1.0, 1.0, 1.0, 0.1954, 1.0, 0.1274, 1.0, 0.0, 1.0, 0.0, 0.0, 0.8046, 0.0, 0.8726, 0.0, 1.0, 0.0, 1.0, 1.0, 0.8726, 1.0, 0.8046, 1.0, 1.0, 1.0, 1.0, 0.0, 0.1274, 0.0, 0.1954, 0.0, 0.0, 0.0, 0.0, 0.0, 0.1274, 1.0, 0.1274, 1.0, 0.8726, 0.0, 0.8726, 1.0, 0.8726, 1.0, 0.1274, 1.0, 0.1954, 1.0, 0.8046, 0.0, 0.1274, 0.0, 0.8726, 0.0, 0.8046, 0.0, 0.1954, 0.0, 0.8726, 0.0, 0.8046, 0.0, 0.8046, 0.0, 0.8726, 1.0, 0.1954, 1.0, 0.8046, 1.0, 0.8046, 1.0, 0.1954, 1.0, 0.8726, 0.0, 0.8726, 0.0, 0.8726, 1.0, 0.8726, 1.0, 0.8046, 1.0, 0.8726, 1.0, 0.8726, 1.0, 0.8046, 1.0, 0.1274, 1.0, 0.1954, 1.0, 0.1954, 1.0, 0.1274])
me_plane.materials.append(mat_material_004)
me_plane.materials.append(mat_material_002)
me_plane.use_remesh_fix_poles = True
me_plane.use_remesh_preserve_attributes = False
me_plane.use_mirror_vertex_groups = False
me_plane.update()

# ---- objects
ob_light = bpy.data.objects.new('Light', light_light)
ob_camera = bpy.data.objects.new('Camera', cam_camera)
ob_body = bpy.data.objects.new('Body', me_cube)
ob_wheels = bpy.data.objects.new('Wheels', me_cylinder_001)
ob_mirror = bpy.data.objects.new('Mirror', me_plane)

# ---- transforms, parenting, visibility, modifiers, constraints
ob_light.location = (4.076, 1.005, 5.904)
ob_light.rotation_euler = (0.6503, 0.05522, 1.866)
ob_light.lock_rotations_4d = False
ob_light.empty_display_type = 'ARROWS'
ob_light.color = (0.0, 0.0, 0.0, 0.0)
ob_light.lineart.crease_threshold = 0.0
ob_camera.location = (8.442, -13.35, 4.758)
ob_camera.rotation_euler = (1.257, -2.134e-06, 0.6423)
ob_camera.scale = (1.0, 1.0, 1.0)
ob_camera.lock_rotations_4d = False
ob_camera.empty_display_type = 'ARROWS'
ob_camera.color = (0.0, 0.0, 0.0, 0.0)
ob_camera.display_type = 'WIRE'
ob_camera.lineart.crease_threshold = 0.0
ob_body.location = (0.0, 0.0, 0.0)
ob_body.lock_rotations_4d = False
ob_body.empty_display_type = 'ARROWS'
ob_body.lineart.crease_threshold = 0.0
ob_wheels.location = (0.8833, 1.653, -0.8717)
ob_wheels.rotation_euler = (0.0, 1.571, 0.0)
ob_wheels.scale = (0.4633, 0.4633, 0.1422)
ob_wheels.lineart.crease_threshold = 0.0
_m = ob_wheels.modifiers.new('Mirror', 'MIRROR')
_m.mirror_object = ob_body
ob_mirror.location = (1.083, -3.284, 0.4178)
ob_mirror.rotation_euler = (-1.845, 1.571, 0.0)
ob_mirror.lineart.crease_threshold = 0.0
_m = ob_mirror.modifiers.new('Mirror', 'MIRROR')
_m.mirror_object = ob_body

# ---- collection membership
col_collection.objects.link(ob_light)
col_collection.objects.link(ob_camera)
col_car.objects.link(ob_body)
col_car.objects.link(ob_wheels)
col_car.objects.link(ob_mirror)

# ---- scene / render settings (as saved in the file)
scene.camera = ob_camera
scene.frame_start = 1; scene.frame_end = 250; scene.frame_set(1)
scene.render.engine = 'BLENDER_EEVEE_NEXT'
scene.cycles.use_denoising = False
scene.cycles.samples = 128
scene.cycles.sampling_pattern = 'TABULATED_SOBOL'
scene.cycles.use_adaptive_sampling = False
scene.cycles.use_light_tree = False
scene.eevee.use_gtao = True
scene.view_settings.view_transform = 'Filmic'
bpy.context.view_layer.update()
